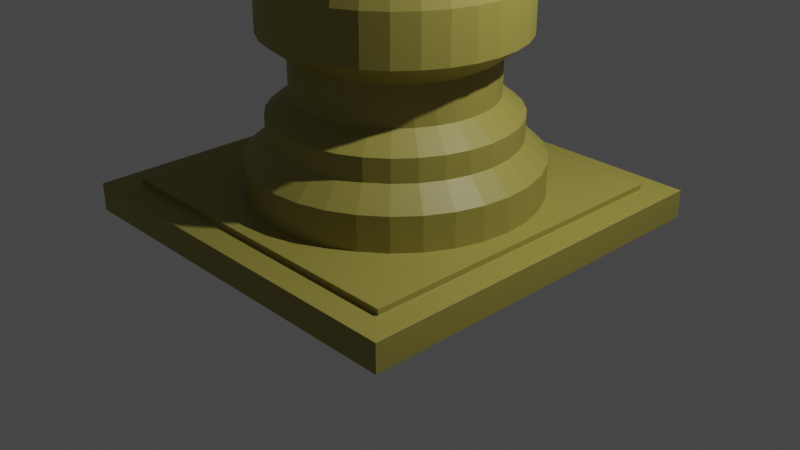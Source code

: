 # Source: Pilar_with_texture_with_Animation_2.blend  (saved by Blender 2.82.7; exported with 4.5.12 LTS)
import bpy
from mathutils import Matrix  # noqa: F401  (used for matrix-valued properties, if any)

bpy.ops.wm.read_factory_settings(use_empty=True)
scene = bpy.context.scene
scene.name = 'Scene'

# ---- collections
col_collection = bpy.data.collections.new('Collection'); scene.collection.children.link(col_collection)

# ---- materials (node trees are filled in below, after node groups)
mat_pillar = bpy.data.materials.new('Pillar')
mat_pillar.use_transparent_shadow = False

# ---- material node trees
mat_pillar.use_nodes = True; mat_pillar.node_tree.nodes.clear()
_N = mat_pillar.node_tree.nodes; _L = mat_pillar.node_tree.links
n0 = _N.new('ShaderNodeOutputMaterial'); n0.name = 'Material Output'; n0.location = (300, 300)
n1 = _N.new('ShaderNodeBsdfPrincipled'); n1.name = 'Principled BSDF'; n1.location = (10, 300)
n1.distribution = 'GGX'
n1.subsurface_method = 'BURLEY'
n1.inputs[0].default_value = (0.3264, 0.2854, 0.05717, 1.0)
n1.inputs[3].default_value = 1.45
n1.inputs[27].default_value = (0.0, 0.0, 0.0, 1.0)
n1.inputs[28].default_value = 1.0
_L.new(n1.outputs[0], n0.inputs[0])
n0.is_active_output = True

# ---- world
world_world = bpy.data.worlds.new('World'); scene.world = world_world
world_world.use_nodes = True; world_world.node_tree.nodes.clear()
_N = world_world.node_tree.nodes; _L = world_world.node_tree.links
n0 = _N.new('ShaderNodeOutputWorld'); n0.name = 'World Output'; n0.location = (300, 300)
n1 = _N.new('ShaderNodeBackground'); n1.name = 'Background'; n1.location = (10, 300)
n1.inputs[0].default_value = (0.05088, 0.05088, 0.05088, 1.0)
_L.new(n1.outputs[0], n0.inputs[0])
n0.is_active_output = True
world_world.color = (0.05088, 0.05088, 0.05088)
world_world.use_sun_shadow = False
world_world.sun_shadow_jitter_overblur = 0.0

# ---- cameras
cam_camera = bpy.data.cameras.new('Camera')
cam_camera.clip_end = 100.0
cam_camera.ortho_scale = 7.314

# ---- lights
light_light = bpy.data.lights.new('Light', 'POINT')
light_light.transmission_factor = 0.0
light_light.energy = 1000.0
light_light.shadow_soft_size = 0.1
light_light.shadow_maximum_resolution = 0.006
light_light.use_absolute_resolution = True

# ---- meshes
me_cylinder = bpy.data.meshes.new('Cylinder')
me_cylinder.from_pydata([(0.0, 1.0, -1.0), (0.0, 1.0, 1.0), (0.1951, 0.9808, -1.0), (0.1951, 0.9808, 1.0), (0.3827, 0.9239, -1.0), (0.3827, 0.9239, 1.0), (0.5556, 0.8315, -1.0), (0.5556, 0.8315, 1.0), (0.7071, 0.7071, -1.0), (0.7071, 0.7071, 1.0), (0.8315, 0.5556, -1.0), (0.8315, 0.5556, 1.0), (0.9239, 0.3827, -1.0), (0.9239, 0.3827, 1.0), (0.9808, 0.1951, -1.0), (0.9808, 0.1951, 1.0), (1.0, 7.55e-08, -1.0), (1.0, 7.55e-08, 1.0), (0.9808, -0.1951, -1.0), (0.9808, -0.1951, 1.0), (0.9239, -0.3827, -1.0), (0.9239, -0.3827, 1.0), (0.8315, -0.5556, -1.0), (0.8315, -0.5556, 1.0), (0.7071, -0.7071, -1.0), (0.7071, -0.7071, 1.0), (0.5556, -0.8315, -1.0), (0.5556, -0.8315, 1.0), (0.3827, -0.9239, -1.0), (0.3827, -0.9239, 1.0), (0.1951, -0.9808, -1.0), (0.1951, -0.9808, 1.0), (-3.258e-07, -1.0, -1.0), (-3.258e-07, -1.0, 1.0), (-0.1951, -0.9808, -1.0), (-0.1951, -0.9808, 1.0), (-0.3827, -0.9239, -1.0), (-0.3827, -0.9239, 1.0), (-0.5556, -0.8315, -1.0), (-0.5556, -0.8315, 1.0), (-0.7071, -0.7071, -1.0), (-0.7071, -0.7071, 1.0), (-0.8315, -0.5556, -1.0), (-0.8315, -0.5556, 1.0), (-0.9239, -0.3827, -1.0), (-0.9239, -0.3827, 1.0), (-0.9808, -0.1951, -1.0), (-0.9808, -0.1951, 1.0), (-1.0, 9.656e-07, -1.0), (-1.0, 9.656e-07, 1.0), (-0.9808, 0.1951, -1.0), (-0.9808, 0.1951, 1.0), (-0.9239, 0.3827, -1.0), (-0.9239, 0.3827, 1.0), (-0.8315, 0.5556, -1.0), (-0.8315, 0.5556, 1.0), (-0.7071, 0.7071, -1.0), (-0.7071, 0.7071, 1.0), (-0.5556, 0.8315, -1.0), (-0.5556, 0.8315, 1.0), (-0.3827, 0.9239, -1.0), (-0.3827, 0.9239, 1.0), (-0.1951, 0.9808, -1.0), (-0.1951, 0.9808, 1.0), (3.681e-08, 0.8456, -2.144), (0.165, 0.8293, -2.144), (0.3236, 0.7812, -2.144), (0.4698, 0.7031, -2.144), (0.5979, 0.5979, -2.144), (0.7031, 0.4698, -2.144), (0.7812, 0.3236, -2.144), (0.8293, 0.165, -2.144), (0.8456, 1.156e-07, -2.144), (0.8293, -0.165, -2.144), (0.7812, -0.3236, -2.144), (0.7031, -0.4698, -2.144), (0.5979, -0.5979, -2.144), (0.4698, -0.7031, -2.144), (0.3236, -0.7812, -2.144), (0.165, -0.8293, -2.144), (-2.387e-07, -0.8456, -2.144), (-0.165, -0.8293, -2.144), (-0.3236, -0.7812, -2.144), (-0.4698, -0.7031, -2.144), (-0.5979, -0.5979, -2.144), (-0.7031, -0.4698, -2.144), (-0.7812, -0.3236, -2.144), (-0.8293, -0.165, -2.144), (-0.8456, 8.683e-07, -2.144), (-0.8293, 0.165, -2.144), (-0.7812, 0.3236, -2.144), (-0.7031, 0.4698, -2.144), (-0.5979, 0.5979, -2.144), (-0.4698, 0.7031, -2.144), (-0.3236, 0.7812, -2.144), (-0.165, 0.8293, -2.144), (3.681e-08, 0.8456, -3.468), (0.165, 0.8293, -3.468), (0.3236, 0.7812, -3.468), (0.4698, 0.7031, -3.468), (0.5979, 0.5979, -3.468), (0.7031, 0.4698, -3.468), (0.7812, 0.3236, -3.468), (0.8293, 0.165, -3.468), (0.8456, 1.156e-07, -3.468), (0.8293, -0.165, -3.468), (0.7812, -0.3236, -3.468), (0.7031, -0.4698, -3.468), (0.5979, -0.5979, -3.468), (0.4698, -0.7031, -3.468), (0.3236, -0.7812, -3.468), (0.165, -0.8293, -3.468), (-2.387e-07, -0.8456, -3.468), (-0.165, -0.8293, -3.468), (-0.3236, -0.7812, -3.468), (-0.4698, -0.7031, -3.468), (-0.5979, -0.5979, -3.468), (-0.7031, -0.4698, -3.468), (-0.7812, -0.3236, -3.468), (-0.8293, -0.165, -3.468), (-0.8456, 8.683e-07, -3.468), (-0.8293, 0.165, -3.468), (-0.7812, 0.3236, -3.468), (-0.7031, 0.4698, -3.468), (-0.5979, 0.5979, -3.468), (-0.4698, 0.7031, -3.468), (-0.3236, 0.7812, -3.468), (-0.165, 0.8293, -3.468), (2.994e-08, 0.6878, -4.491), (0.1342, 0.6746, -4.491), (0.2632, 0.6354, -4.491), (0.3821, 0.5719, -4.491), (0.4863, 0.4863, -4.491), (0.5719, 0.3821, -4.491), (0.6354, 0.2632, -4.491), (0.6746, 0.1342, -4.491), (0.6878, 1.505e-07, -4.491), (0.6746, -0.1342, -4.491), (0.6354, -0.2632, -4.491), (0.5719, -0.3821, -4.491), (0.4863, -0.4863, -4.491), (0.3821, -0.5719, -4.491), (0.2632, -0.6354, -4.491), (0.1342, -0.6746, -4.491), (-1.942e-07, -0.6878, -4.491), (-0.1342, -0.6746, -4.491), (-0.2632, -0.6354, -4.491), (-0.3821, -0.5719, -4.491), (-0.4863, -0.4863, -4.491), (-0.5719, -0.3821, -4.491), (-0.6354, -0.2632, -4.491), (-0.6746, -0.1342, -4.491), (-0.6878, 7.627e-07, -4.491), (-0.6746, 0.1342, -4.491), (-0.6354, 0.2632, -4.491), (-0.5719, 0.3821, -4.491), (-0.4863, 0.4863, -4.491), (-0.3821, 0.5719, -4.491), (-0.2632, 0.6354, -4.491), (-0.1342, 0.6746, -4.491), (2.994e-08, 0.6878, -6.718), (0.1342, 0.6746, -6.718), (0.2632, 0.6354, -6.718), (0.3821, 0.5719, -6.718), (0.4863, 0.4863, -6.718), (0.5719, 0.3821, -6.718), (0.6354, 0.2632, -6.718), (0.6746, 0.1342, -6.718), (0.6878, 1.505e-07, -6.718), (0.6746, -0.1342, -6.718), (0.6354, -0.2632, -6.718), (0.5719, -0.3821, -6.718), (0.4863, -0.4863, -6.718), (0.3821, -0.5719, -6.718), (0.2632, -0.6354, -6.718), (0.1342, -0.6746, -6.718), (-1.942e-07, -0.6878, -6.718), (-0.1342, -0.6746, -6.718), (-0.2632, -0.6354, -6.718), (-0.3821, -0.5719, -6.718), (-0.4863, -0.4863, -6.718), (-0.5719, -0.3821, -6.718), (-0.6354, -0.2632, -6.718), (-0.6746, -0.1342, -6.718), (-0.6878, 7.627e-07, -6.718), (-0.6746, 0.1342, -6.718), (-0.6354, 0.2632, -6.718), (-0.5719, 0.3821, -6.718), (-0.4863, 0.4863, -6.718), (-0.3821, 0.5719, -6.718), (-0.2632, 0.6354, -6.718), (-0.1342, 0.6746, -6.718), (-2.779e-08, 0.8783, -7.922), (0.1713, 0.8614, -7.922), (0.3361, 0.8114, -7.922), (0.4879, 0.7302, -7.922), (0.621, 0.621, -7.922), (0.7302, 0.4879, -7.922), (0.8114, 0.3361, -7.922), (0.8614, 0.1713, -7.922), (0.8783, 1.049e-07, -7.922), (0.8614, -0.1713, -7.922), (0.8114, -0.3361, -7.922), (0.7302, -0.4879, -7.922), (0.621, -0.621, -7.922), (0.4879, -0.7302, -7.922), (0.3361, -0.8114, -7.922), (0.1713, -0.8614, -7.922), (-3.14e-07, -0.8783, -7.922), (-0.1713, -0.8614, -7.922), (-0.3361, -0.8114, -7.922), (-0.4879, -0.7302, -7.922), (-0.621, -0.621, -7.922), (-0.7302, -0.4879, -7.922), (-0.8114, -0.3361, -7.922), (-0.8614, -0.1713, -7.922), (-0.8783, 8.867e-07, -7.922), (-0.8614, 0.1713, -7.922), (-0.8114, 0.3361, -7.922), (-0.7302, 0.4879, -7.922), (-0.621, 0.621, -7.922), (-0.4879, 0.7302, -7.922), (-0.3361, 0.8114, -7.922), (-0.1713, 0.8614, -7.922), (-2.779e-08, 0.8783, -10.69), (0.1713, 0.8614, -10.69), (0.3361, 0.8114, -10.69), (0.4879, 0.7302, -10.69), (0.621, 0.621, -10.69), (0.7302, 0.4879, -10.69), (0.8114, 0.3361, -10.69), (0.8614, 0.1713, -10.69), (0.8783, 1.049e-07, -10.69), (0.8614, -0.1713, -10.69), (0.8114, -0.3361, -10.69), (0.7302, -0.4879, -10.69), (0.621, -0.621, -10.69), (0.4879, -0.7302, -10.69), (0.3361, -0.8114, -10.69), (0.1713, -0.8614, -10.69), (-3.14e-07, -0.8783, -10.69), (-0.1713, -0.8614, -10.69), (-0.3361, -0.8114, -10.69), (-0.4879, -0.7302, -10.69), (-0.621, -0.621, -10.69), (-0.7302, -0.4879, -10.69), (-0.8114, -0.3361, -10.69), (-0.8614, -0.1713, -10.69), (-0.8783, 8.867e-07, -10.69), (-0.8614, 0.1713, -10.69), (-0.8114, 0.3361, -10.69), (-0.7302, 0.4879, -10.69), (-0.621, 0.621, -10.69), (-0.4879, 0.7302, -10.69), (-0.3361, 0.8114, -10.69), (-0.1713, 0.8614, -10.69), (3.337e-08, 0.6765, -16.18), (0.132, 0.6635, -16.18), (0.2589, 0.625, -16.18), (0.3758, 0.5625, -16.18), (0.4783, 0.4783, -16.18), (0.5625, 0.3758, -16.18), (0.625, 0.2589, -16.18), (0.6635, 0.132, -16.18), (0.6765, 1.538e-07, -16.18), (0.6635, -0.132, -16.18), (0.625, -0.2589, -16.18), (0.5625, -0.3758, -16.18), (0.4783, -0.4783, -16.18), (0.3758, -0.5625, -16.18), (0.2589, -0.625, -16.18), (0.132, -0.6635, -16.18), (-1.871e-07, -0.6765, -16.18), (-0.132, -0.6635, -16.18), (-0.2589, -0.625, -16.18), (-0.3758, -0.5625, -16.18), (-0.4783, -0.4783, -16.18), (-0.5625, -0.3758, -16.18), (-0.625, -0.2589, -16.18), (-0.6635, -0.132, -16.18), (-0.6765, 7.56e-07, -16.18), (-0.6635, 0.132, -16.18), (-0.625, 0.2589, -16.18), (-0.5625, 0.3758, -16.18), (-0.4783, 0.4783, -16.18), (-0.3758, 0.5625, -16.18), (-0.2589, 0.625, -16.18), (-0.132, 0.6635, -16.18), (3.337e-08, 0.6765, -16.18), (0.132, 0.6635, -16.18), (0.2589, 0.625, -16.18), (0.3758, 0.5625, -16.18), (0.4783, 0.4783, -16.18), (0.5625, 0.3758, -16.18), (0.625, 0.2589, -16.18), (0.6635, 0.132, -16.18), (0.6765, 1.538e-07, -16.18), (0.6635, -0.132, -16.18), (0.625, -0.2589, -16.18), (0.5625, -0.3758, -16.18), (0.4783, -0.4783, -16.18), (0.3758, -0.5625, -16.18), (0.2589, -0.625, -16.18), (0.132, -0.6635, -16.18), (-1.871e-07, -0.6765, -16.18), (-0.132, -0.6635, -16.18), (-0.2589, -0.625, -16.18), (-0.3758, -0.5625, -16.18), (-0.4783, -0.4783, -16.18), (-0.5625, -0.3758, -16.18), (-0.625, -0.2589, -16.18), (-0.6635, -0.132, -16.18), (-0.6765, 7.56e-07, -16.18), (-0.6635, 0.132, -16.18), (-0.625, 0.2589, -16.18), (-0.5625, 0.3758, -16.18), (-0.4783, 0.4783, -16.18), (-0.3758, 0.5625, -16.18), (-0.2589, 0.625, -16.18), (-0.132, 0.6635, -16.18), (-1.431, -1.375, 2.971), (-1.431, 1.375, 2.971), (1.318, -1.375, 2.971), (1.318, 1.375, 2.971), (-1.241, -1.185, 1.316), (-1.259, -1.202, 1.327), (-1.247, -1.19, 1.324), (-1.259, 1.202, 1.327), (-1.241, 1.185, 1.316), (-1.247, 1.19, 1.324), (1.145, -1.202, 1.327), (1.128, -1.185, 1.316), (1.133, -1.19, 1.324), (1.145, 1.202, 1.327), (1.128, 1.185, 1.316), (1.133, 1.19, 1.324), (-1.431, 1.375, 1.337), (-1.414, 1.357, 1.327), (-1.426, 1.37, 1.33), (-1.414, -1.357, 1.327), (-1.431, -1.375, 1.337), (-1.426, -1.37, 1.33), (1.318, 1.375, 1.337), (1.301, 1.357, 1.327), (1.313, 1.37, 1.33), (1.318, -1.375, 1.337), (1.301, -1.357, 1.327), (1.313, -1.37, 1.33), (-1.241, 1.185, 0.9932), (-1.224, 1.167, 0.9828), (-1.236, 1.18, 0.9858), (-1.224, -1.167, 0.9828), (-1.241, -1.185, 0.9932), (-1.236, -1.18, 0.9858), (1.128, 1.185, 0.9932), (1.111, 1.167, 0.9828), (1.123, 1.18, 0.9858), (1.128, -1.185, 0.9932), (1.111, -1.167, 0.9828), (1.123, -1.18, 0.9858)], [], [(0, 1, 3, 2), (2, 3, 5, 4), (4, 5, 7, 6), (6, 7, 9, 8), (8, 9, 11, 10), (10, 11, 13, 12), (12, 13, 15, 14), (14, 15, 17, 16), (16, 17, 19, 18), (18, 19, 21, 20), (20, 21, 23, 22), (22, 23, 25, 24), (24, 25, 27, 26), (26, 27, 29, 28), (28, 29, 31, 30), (30, 31, 33, 32), (32, 33, 35, 34), (34, 35, 37, 36), (36, 37, 39, 38), (38, 39, 41, 40), (40, 41, 43, 42), (42, 43, 45, 44), (44, 45, 47, 46), (46, 47, 49, 48), (48, 49, 51, 50), (50, 51, 53, 52), (52, 53, 55, 54), (54, 55, 57, 56), (56, 57, 59, 58), (58, 59, 61, 60), (3, 1, 63, 61, 59, 57, 55, 53, 51, 49, 47, 45, 43, 41, 39, 37, 35, 33, 31, 29, 27, 25, 23, 21, 19, 17, 15, 13, 11, 9, 7, 5), (60, 61, 63, 62), (62, 63, 1, 0), (14, 16, 72, 71), (84, 85, 117, 116), (32, 34, 81, 80), (50, 52, 90, 89), (6, 8, 68, 67), (24, 26, 77, 76), (42, 44, 86, 85), (60, 62, 95, 94), (16, 18, 73, 72), (34, 36, 82, 81), (52, 54, 91, 90), (8, 10, 69, 68), (26, 28, 78, 77), (44, 46, 87, 86), (0, 2, 65, 64), (62, 0, 64, 95), (18, 20, 74, 73), (36, 38, 83, 82), (54, 56, 92, 91), (10, 12, 70, 69), (28, 30, 79, 78), (46, 48, 88, 87), (2, 4, 66, 65), (20, 22, 75, 74), (38, 40, 84, 83), (56, 58, 93, 92), (12, 14, 71, 70), (30, 32, 80, 79), (48, 50, 89, 88), (4, 6, 67, 66), (22, 24, 76, 75), (40, 42, 85, 84), (58, 60, 94, 93), (119, 120, 152, 151), (71, 72, 104, 103), (85, 86, 118, 117), (72, 73, 105, 104), (86, 87, 119, 118), (73, 74, 106, 105), (87, 88, 120, 119), (74, 75, 107, 106), (88, 89, 121, 120), (75, 76, 108, 107), (89, 90, 122, 121), (76, 77, 109, 108), (90, 91, 123, 122), (77, 78, 110, 109), (64, 65, 97, 96), (91, 92, 124, 123), (78, 79, 111, 110), (65, 66, 98, 97), (92, 93, 125, 124), (79, 80, 112, 111), (66, 67, 99, 98), (93, 94, 126, 125), (80, 81, 113, 112), (67, 68, 100, 99), (94, 95, 127, 126), (81, 82, 114, 113), (68, 69, 101, 100), (95, 64, 96, 127), (82, 83, 115, 114), (69, 70, 102, 101), (83, 84, 116, 115), (70, 71, 103, 102), (154, 155, 187, 186), (106, 107, 139, 138), (120, 121, 153, 152), (107, 108, 140, 139), (121, 122, 154, 153), (108, 109, 141, 140), (122, 123, 155, 154), (109, 110, 142, 141), (96, 97, 129, 128), (123, 124, 156, 155), (110, 111, 143, 142), (97, 98, 130, 129), (124, 125, 157, 156), (111, 112, 144, 143), (98, 99, 131, 130), (125, 126, 158, 157), (112, 113, 145, 144), (99, 100, 132, 131), (126, 127, 159, 158), (113, 114, 146, 145), (100, 101, 133, 132), (127, 96, 128, 159), (114, 115, 147, 146), (101, 102, 134, 133), (115, 116, 148, 147), (102, 103, 135, 134), (116, 117, 149, 148), (103, 104, 136, 135), (117, 118, 150, 149), (104, 105, 137, 136), (118, 119, 151, 150), (105, 106, 138, 137), (162, 163, 195, 194), (141, 142, 174, 173), (128, 129, 161, 160), (155, 156, 188, 187), (142, 143, 175, 174), (129, 130, 162, 161), (156, 157, 189, 188), (143, 144, 176, 175), (130, 131, 163, 162), (157, 158, 190, 189), (144, 145, 177, 176), (131, 132, 164, 163), (158, 159, 191, 190), (145, 146, 178, 177), (132, 133, 165, 164), (159, 128, 160, 191), (146, 147, 179, 178), (133, 134, 166, 165), (147, 148, 180, 179), (134, 135, 167, 166), (148, 149, 181, 180), (135, 136, 168, 167), (149, 150, 182, 181), (136, 137, 169, 168), (150, 151, 183, 182), (137, 138, 170, 169), (151, 152, 184, 183), (138, 139, 171, 170), (152, 153, 185, 184), (139, 140, 172, 171), (153, 154, 186, 185), (140, 141, 173, 172), (197, 198, 230, 229), (189, 190, 222, 221), (176, 177, 209, 208), (163, 164, 196, 195), (190, 191, 223, 222), (177, 178, 210, 209), (164, 165, 197, 196), (191, 160, 192, 223), (178, 179, 211, 210), (165, 166, 198, 197), (179, 180, 212, 211), (166, 167, 199, 198), (180, 181, 213, 212), (167, 168, 200, 199), (181, 182, 214, 213), (168, 169, 201, 200), (182, 183, 215, 214), (169, 170, 202, 201), (183, 184, 216, 215), (170, 171, 203, 202), (184, 185, 217, 216), (171, 172, 204, 203), (185, 186, 218, 217), (172, 173, 205, 204), (186, 187, 219, 218), (173, 174, 206, 205), (160, 161, 193, 192), (187, 188, 220, 219), (174, 175, 207, 206), (161, 162, 194, 193), (188, 189, 221, 220), (175, 176, 208, 207), (232, 233, 265, 264), (211, 212, 244, 243), (198, 199, 231, 230), (212, 213, 245, 244), (199, 200, 232, 231), (213, 214, 246, 245), (200, 201, 233, 232), (214, 215, 247, 246), (201, 202, 234, 233), (215, 216, 248, 247), (202, 203, 235, 234), (216, 217, 249, 248), (203, 204, 236, 235), (217, 218, 250, 249), (204, 205, 237, 236), (218, 219, 251, 250), (205, 206, 238, 237), (192, 193, 225, 224), (219, 220, 252, 251), (206, 207, 239, 238), (193, 194, 226, 225), (220, 221, 253, 252), (207, 208, 240, 239), (194, 195, 227, 226), (221, 222, 254, 253), (208, 209, 241, 240), (195, 196, 228, 227), (222, 223, 255, 254), (209, 210, 242, 241), (196, 197, 229, 228), (223, 192, 224, 255), (210, 211, 243, 242), (267, 268, 300, 299), (246, 247, 279, 278), (233, 234, 266, 265), (247, 248, 280, 279), (234, 235, 267, 266), (248, 249, 281, 280), (235, 236, 268, 267), (249, 250, 282, 281), (236, 237, 269, 268), (250, 251, 283, 282), (237, 238, 270, 269), (224, 225, 257, 256), (251, 252, 284, 283), (238, 239, 271, 270), (225, 226, 258, 257), (252, 253, 285, 284), (239, 240, 272, 271), (226, 227, 259, 258), (253, 254, 286, 285), (240, 241, 273, 272), (227, 228, 260, 259), (254, 255, 287, 286), (241, 242, 274, 273), (228, 229, 261, 260), (255, 224, 256, 287), (242, 243, 275, 274), (229, 230, 262, 261), (243, 244, 276, 275), (230, 231, 263, 262), (244, 245, 277, 276), (231, 232, 264, 263), (245, 246, 278, 277), (288, 289, 290, 291, 292, 293, 294, 295, 296, 297, 298, 299, 300, 301, 302, 303, 304, 305, 306, 307, 308, 309, 310, 311, 312, 313, 314, 315, 316, 317, 318, 319), (281, 282, 314, 313), (268, 269, 301, 300), (282, 283, 315, 314), (269, 270, 302, 301), (256, 257, 289, 288), (283, 284, 316, 315), (270, 271, 303, 302), (257, 258, 290, 289), (284, 285, 317, 316), (271, 272, 304, 303), (258, 259, 291, 290), (285, 286, 318, 317), (272, 273, 305, 304), (259, 260, 292, 291), (286, 287, 319, 318), (273, 274, 306, 305), (260, 261, 293, 292), (287, 256, 288, 319), (274, 275, 307, 306), (261, 262, 294, 293), (275, 276, 308, 307), (262, 263, 295, 294), (276, 277, 309, 308), (263, 264, 296, 295), (277, 278, 310, 309), (264, 265, 297, 296), (278, 279, 311, 310), (265, 266, 298, 297), (279, 280, 312, 311), (266, 267, 299, 298), (280, 281, 313, 312), (336, 321, 323, 342), (345, 322, 320, 340), (349, 355, 358, 351), (342, 323, 322, 345), (340, 320, 321, 336), (323, 321, 320, 322), (331, 324, 352, 357), (330, 333, 343, 346), (334, 331, 357, 354), (327, 325, 339, 337), (325, 330, 346, 339), (328, 334, 354, 348), (333, 327, 337, 343), (337, 339, 341, 338), (338, 341, 340, 336), (343, 337, 338, 344), (344, 338, 336, 342), (346, 343, 344, 347), (347, 344, 342, 345), (339, 346, 347, 341), (341, 347, 345, 340), (328, 324, 326, 329), (329, 326, 325, 327), (334, 328, 329, 335), (335, 329, 327, 333), (331, 334, 335, 332), (332, 335, 333, 330), (324, 331, 332, 326), (326, 332, 330, 325), (349, 351, 353, 350), (350, 353, 352, 348), (355, 349, 350, 356), (356, 350, 348, 354), (358, 355, 356, 359), (359, 356, 354, 357), (351, 358, 359, 353), (353, 359, 357, 352), (324, 328, 348, 352)])
_uv = me_cylinder.uv_layers.new(name='UVMap')
_uv.uv.foreach_set('vector', [1.0, 0.5, 1.0, 1.0, 0.9688, 1.0, 0.9688, 0.5, 0.9688, 0.5, 0.9688, 1.0, 0.9375, 1.0, 0.9375, 0.5, 0.9375, 0.5, 0.9375, 1.0, 0.9062, 1.0, 0.9062, 0.5, 0.9062, 0.5, 0.9062, 1.0, 0.875, 1.0, 0.875, 0.5, 0.875, 0.5, 0.875, 1.0, 0.8438, 1.0, 0.8438, 0.5, 0.8438, 0.5, 0.8438, 1.0, 0.8125, 1.0, 0.8125, 0.5, 0.8125, 0.5, 0.8125, 1.0, 0.7812, 1.0, 0.7812, 0.5, 0.7812, 0.5, 0.7812, 1.0, 0.75, 1.0, 0.75, 0.5, 0.75, 0.5, 0.75, 1.0, 0.7188, 1.0, 0.7188, 0.5, 0.7188, 0.5, 0.7188, 1.0, 0.6875, 1.0, 0.6875, 0.5, 0.6875, 0.5, 0.6875, 1.0, 0.6562, 1.0, 0.6562, 0.5, 0.6562, 0.5, 0.6562, 1.0, 0.625, 1.0, 0.625, 0.5, 0.625, 0.5, 0.625, 1.0, 0.5938, 1.0, 0.5938, 0.5, 0.5938, 0.5, 0.5938, 1.0, 0.5625, 1.0, 0.5625, 0.5, 0.5625, 0.5, 0.5625, 1.0, 0.5312, 1.0, 0.5312, 0.5, 0.5312, 0.5, 0.5312, 1.0, 0.5, 1.0, 0.5, 0.5, 0.5, 0.5, 0.5, 1.0, 0.4688, 1.0, 0.4688, 0.5, 0.4688, 0.5, 0.4688, 1.0, 0.4375, 1.0, 0.4375, 0.5, 0.4375, 0.5, 0.4375, 1.0, 0.4062, 1.0, 0.4062, 0.5, 0.4062, 0.5, 0.4062, 1.0, 0.375, 1.0, 0.375, 0.5, 0.375, 0.5, 0.375, 1.0, 0.3438, 1.0, 0.3438, 0.5, 0.3438, 0.5, 0.3438, 1.0, 0.3125, 1.0, 0.3125, 0.5, 0.3125, 0.5, 0.3125, 1.0, 0.2812, 1.0, 0.2812, 0.5, 0.2812, 0.5, 0.2812, 1.0, 0.25, 1.0, 0.25, 0.5, 0.25, 0.5, 0.25, 1.0, 0.2188, 1.0, 0.2188, 0.5, 0.2188, 0.5, 0.2188, 1.0, 0.1875, 1.0, 0.1875, 0.5, 0.1875, 0.5, 0.1875, 1.0, 0.1562, 1.0, 0.1562, 0.5, 0.1562, 0.5, 0.1562, 1.0, 0.125, 1.0, 0.125, 0.5, 0.125, 0.5, 0.125, 1.0, 0.09375, 1.0, 0.09375, 0.5, 0.09375, 0.5, 0.09375, 1.0, 0.0625, 1.0, 0.0625, 0.5, 0.2968, 0.4854, 0.25, 0.49, 0.2032, 0.4854, 0.1582, 0.4717, 0.1167, 0.4496, 0.08029, 0.4197, 0.05045, 0.3833, 0.02827, 0.3418, 0.01461, 0.2968, 0.01, 0.25, 0.01461, 0.2032, 0.02827, 0.1582, 0.05045, 0.1167, 0.08029, 0.08029, 0.1167, 0.05045, 0.1582, 0.02827, 0.2032, 0.01461, 0.25, 0.01, 0.2968, 0.01461, 0.3418, 0.02827, 0.3833, 0.05045, 0.4197, 0.08029, 0.4496, 0.1167, 0.4717, 0.1582, 0.4854, 0.2032, 0.49, 0.25, 0.4854, 0.2968, 0.4717, 0.3418, 0.4496, 0.3833, 0.4197, 0.4197, 0.3833, 0.4496, 0.3418, 0.4717, 0.0625, 0.5, 0.0625, 1.0, 0.03125, 1.0, 0.03125, 0.5, 0.03125, 0.5, 0.03125, 1.0, 0.0, 1.0, 0.0, 0.5, 0.7812, 0.5, 0.75, 0.5, 0.75, 0.5, 0.7812, 0.5, 0.375, 0.5, 0.3438, 0.5, 0.3438, 0.5, 0.375, 0.5, 0.5, 0.5, 0.4688, 0.5, 0.4688, 0.5, 0.5, 0.5, 0.2188, 0.5, 0.1875, 0.5, 0.1875, 0.5, 0.2188, 0.5, 0.9062, 0.5, 0.875, 0.5, 0.875, 0.5, 0.9062, 0.5, 0.625, 0.5, 0.5938, 0.5, 0.5938, 0.5, 0.625, 0.5, 0.3438, 0.5, 0.3125, 0.5, 0.3125, 0.5, 0.3438, 0.5, 0.0625, 0.5, 0.03125, 0.5, 0.03125, 0.5, 0.0625, 0.5, 0.75, 0.5, 0.7188, 0.5, 0.7188, 0.5, 0.75, 0.5, 0.4688, 0.5, 0.4375, 0.5, 0.4375, 0.5, 0.4688, 0.5, 0.1875, 0.5, 0.1562, 0.5, 0.1562, 0.5, 0.1875, 0.5, 0.875, 0.5, 0.8438, 0.5, 0.8438, 0.5, 0.875, 0.5, 0.5938, 0.5, 0.5625, 0.5, 0.5625, 0.5, 0.5938, 0.5, 0.3125, 0.5, 0.2812, 0.5, 0.2812, 0.5, 0.3125, 0.5, 1.0, 0.5, 0.9688, 0.5, 0.9688, 0.5, 1.0, 0.5, 0.03125, 0.5, 0.0, 0.5, 0.0, 0.5, 0.03125, 0.5, 0.7188, 0.5, 0.6875, 0.5, 0.6875, 0.5, 0.7188, 0.5, 0.4375, 0.5, 0.4062, 0.5, 0.4062, 0.5, 0.4375, 0.5, 0.1562, 0.5, 0.125, 0.5, 0.125, 0.5, 0.1562, 0.5, 0.8438, 0.5, 0.8125, 0.5, 0.8125, 0.5, 0.8438, 0.5, 0.5625, 0.5, 0.5312, 0.5, 0.5312, 0.5, 0.5625, 0.5, 0.2812, 0.5, 0.25, 0.5, 0.25, 0.5, 0.2812, 0.5, 0.9688, 0.5, 0.9375, 0.5, 0.9375, 0.5, 0.9688, 0.5, 0.6875, 0.5, 0.6562, 0.5, 0.6562, 0.5, 0.6875, 0.5, 0.4062, 0.5, 0.375, 0.5, 0.375, 0.5, 0.4062, 0.5, 0.125, 0.5, 0.09375, 0.5, 0.09375, 0.5, 0.125, 0.5, 0.8125, 0.5, 0.7812, 0.5, 0.7812, 0.5, 0.8125, 0.5, 0.5312, 0.5, 0.5, 0.5, 0.5, 0.5, 0.5312, 0.5, 0.25, 0.5, 0.2188, 0.5, 0.2188, 0.5, 0.25, 0.5, 0.9375, 0.5, 0.9062, 0.5, 0.9062, 0.5, 0.9375, 0.5, 0.6562, 0.5, 0.625, 0.5, 0.625, 0.5, 0.6562, 0.5, 0.375, 0.5, 0.3438, 0.5, 0.3438, 0.5, 0.375, 0.5, 0.09375, 0.5, 0.0625, 0.5, 0.0625, 0.5, 0.09375, 0.5, 0.2812, 0.5, 0.25, 0.5, 0.25, 0.5, 0.2812, 0.5, 0.7812, 0.5, 0.75, 0.5, 0.75, 0.5, 0.7812, 0.5, 0.3438, 0.5, 0.3125, 0.5, 0.3125, 0.5, 0.3438, 0.5, 0.75, 0.5, 0.7188, 0.5, 0.7188, 0.5, 0.75, 0.5, 0.3125, 0.5, 0.2812, 0.5, 0.2812, 0.5, 0.3125, 0.5, 0.7188, 0.5, 0.6875, 0.5, 0.6875, 0.5, 0.7188, 0.5, 0.2812, 0.5, 0.25, 0.5, 0.25, 0.5, 0.2812, 0.5, 0.6875, 0.5, 0.6562, 0.5, 0.6562, 0.5, 0.6875, 0.5, 0.25, 0.5, 0.2188, 0.5, 0.2188, 0.5, 0.25, 0.5, 0.6562, 0.5, 0.625, 0.5, 0.625, 0.5, 0.6562, 0.5, 0.2188, 0.5, 0.1875, 0.5, 0.1875, 0.5, 0.2188, 0.5, 0.625, 0.5, 0.5938, 0.5, 0.5938, 0.5, 0.625, 0.5, 0.1875, 0.5, 0.1562, 0.5, 0.1562, 0.5, 0.1875, 0.5, 0.5938, 0.5, 0.5625, 0.5, 0.5625, 0.5, 0.5938, 0.5, 1.0, 0.5, 0.9688, 0.5, 0.9688, 0.5, 1.0, 0.5, 0.1562, 0.5, 0.125, 0.5, 0.125, 0.5, 0.1562, 0.5, 0.5625, 0.5, 0.5312, 0.5, 0.5312, 0.5, 0.5625, 0.5, 0.9688, 0.5, 0.9375, 0.5, 0.9375, 0.5, 0.9688, 0.5, 0.125, 0.5, 0.09375, 0.5, 0.09375, 0.5, 0.125, 0.5, 0.5312, 0.5, 0.5, 0.5, 0.5, 0.5, 0.5312, 0.5, 0.9375, 0.5, 0.9062, 0.5, 0.9062, 0.5, 0.9375, 0.5, 0.09375, 0.5, 0.0625, 0.5, 0.0625, 0.5, 0.09375, 0.5, 0.5, 0.5, 0.4688, 0.5, 0.4688, 0.5, 0.5, 0.5, 0.9062, 0.5, 0.875, 0.5, 0.875, 0.5, 0.9062, 0.5, 0.0625, 0.5, 0.03125, 0.5, 0.03125, 0.5, 0.0625, 0.5, 0.4688, 0.5, 0.4375, 0.5, 0.4375, 0.5, 0.4688, 0.5, 0.875, 0.5, 0.8438, 0.5, 0.8438, 0.5, 0.875, 0.5, 0.03125, 0.5, 0.0, 0.5, 0.0, 0.5, 0.03125, 0.5, 0.4375, 0.5, 0.4062, 0.5, 0.4062, 0.5, 0.4375, 0.5, 0.8438, 0.5, 0.8125, 0.5, 0.8125, 0.5, 0.8438, 0.5, 0.4062, 0.5, 0.375, 0.5, 0.375, 0.5, 0.4062, 0.5, 0.8125, 0.5, 0.7812, 0.5, 0.7812, 0.5, 0.8125, 0.5, 0.1875, 0.5, 0.1562, 0.5, 0.1562, 0.5, 0.1875, 0.5, 0.6875, 0.5, 0.6562, 0.5, 0.6562, 0.5, 0.6875, 0.5, 0.25, 0.5, 0.2188, 0.5, 0.2188, 0.5, 0.25, 0.5, 0.6562, 0.5, 0.625, 0.5, 0.625, 0.5, 0.6562, 0.5, 0.2188, 0.5, 0.1875, 0.5, 0.1875, 0.5, 0.2188, 0.5, 0.625, 0.5, 0.5938, 0.5, 0.5938, 0.5, 0.625, 0.5, 0.1875, 0.5, 0.1562, 0.5, 0.1562, 0.5, 0.1875, 0.5, 0.5938, 0.5, 0.5625, 0.5, 0.5625, 0.5, 0.5938, 0.5, 1.0, 0.5, 0.9688, 0.5, 0.9688, 0.5, 1.0, 0.5, 0.1562, 0.5, 0.125, 0.5, 0.125, 0.5, 0.1562, 0.5, 0.5625, 0.5, 0.5312, 0.5, 0.5312, 0.5, 0.5625, 0.5, 0.9688, 0.5, 0.9375, 0.5, 0.9375, 0.5, 0.9688, 0.5, 0.125, 0.5, 0.09375, 0.5, 0.09375, 0.5, 0.125, 0.5, 0.5312, 0.5, 0.5, 0.5, 0.5, 0.5, 0.5312, 0.5, 0.9375, 0.5, 0.9062, 0.5, 0.9062, 0.5, 0.9375, 0.5, 0.09375, 0.5, 0.0625, 0.5, 0.0625, 0.5, 0.09375, 0.5, 0.5, 0.5, 0.4688, 0.5, 0.4688, 0.5, 0.5, 0.5, 0.9062, 0.5, 0.875, 0.5, 0.875, 0.5, 0.9062, 0.5, 0.0625, 0.5, 0.03125, 0.5, 0.03125, 0.5, 0.0625, 0.5, 0.4688, 0.5, 0.4375, 0.5, 0.4375, 0.5, 0.4688, 0.5, 0.875, 0.5, 0.8438, 0.5, 0.8438, 0.5, 0.875, 0.5, 0.03125, 0.5, 0.0, 0.5, 0.0, 0.5, 0.03125, 0.5, 0.4375, 0.5, 0.4062, 0.5, 0.4062, 0.5, 0.4375, 0.5, 0.8438, 0.5, 0.8125, 0.5, 0.8125, 0.5, 0.8438, 0.5, 0.4062, 0.5, 0.375, 0.5, 0.375, 0.5, 0.4062, 0.5, 0.8125, 0.5, 0.7812, 0.5, 0.7812, 0.5, 0.8125, 0.5, 0.375, 0.5, 0.3438, 0.5, 0.3438, 0.5, 0.375, 0.5, 0.7812, 0.5, 0.75, 0.5, 0.75, 0.5, 0.7812, 0.5, 0.3438, 0.5, 0.3125, 0.5, 0.3125, 0.5, 0.3438, 0.5, 0.75, 0.5, 0.7188, 0.5, 0.7188, 0.5, 0.75, 0.5, 0.3125, 0.5, 0.2812, 0.5, 0.2812, 0.5, 0.3125, 0.5, 0.7188, 0.5, 0.6875, 0.5, 0.6875, 0.5, 0.7188, 0.5, 0.9375, 0.5, 0.9062, 0.5, 0.9062, 0.5, 0.9375, 0.5, 0.5938, 0.5, 0.5625, 0.5, 0.5625, 0.5, 0.5938, 0.5, 1.0, 0.5, 0.9688, 0.5, 0.9688, 0.5, 1.0, 0.5, 0.1562, 0.5, 0.125, 0.5, 0.125, 0.5, 0.1562, 0.5, 0.5625, 0.5, 0.5312, 0.5, 0.5312, 0.5, 0.5625, 0.5, 0.9688, 0.5, 0.9375, 0.5, 0.9375, 0.5, 0.9688, 0.5, 0.125, 0.5, 0.09375, 0.5, 0.09375, 0.5, 0.125, 0.5, 0.5312, 0.5, 0.5, 0.5, 0.5, 0.5, 0.5312, 0.5, 0.9375, 0.5, 0.9062, 0.5, 0.9062, 0.5, 0.9375, 0.5, 0.09375, 0.5, 0.0625, 0.5, 0.0625, 0.5, 0.09375, 0.5, 0.5, 0.5, 0.4688, 0.5, 0.4688, 0.5, 0.5, 0.5, 0.9062, 0.5, 0.875, 0.5, 0.875, 0.5, 0.9062, 0.5, 0.0625, 0.5, 0.03125, 0.5, 0.03125, 0.5, 0.0625, 0.5, 0.4688, 0.5, 0.4375, 0.5, 0.4375, 0.5, 0.4688, 0.5, 0.875, 0.5, 0.8438, 0.5, 0.8438, 0.5, 0.875, 0.5, 0.03125, 0.5, 0.0, 0.5, 0.0, 0.5, 0.03125, 0.5, 0.4375, 0.5, 0.4062, 0.5, 0.4062, 0.5, 0.4375, 0.5, 0.8438, 0.5, 0.8125, 0.5, 0.8125, 0.5, 0.8438, 0.5, 0.4062, 0.5, 0.375, 0.5, 0.375, 0.5, 0.4062, 0.5, 0.8125, 0.5, 0.7812, 0.5, 0.7812, 0.5, 0.8125, 0.5, 0.375, 0.5, 0.3438, 0.5, 0.3438, 0.5, 0.375, 0.5, 0.7812, 0.5, 0.75, 0.5, 0.75, 0.5, 0.7812, 0.5, 0.3438, 0.5, 0.3125, 0.5, 0.3125, 0.5, 0.3438, 0.5, 0.75, 0.5, 0.7188, 0.5, 0.7188, 0.5, 0.75, 0.5, 0.3125, 0.5, 0.2812, 0.5, 0.2812, 0.5, 0.3125, 0.5, 0.7188, 0.5, 0.6875, 0.5, 0.6875, 0.5, 0.7188, 0.5, 0.2812, 0.5, 0.25, 0.5, 0.25, 0.5, 0.2812, 0.5, 0.6875, 0.5, 0.6562, 0.5, 0.6562, 0.5, 0.6875, 0.5, 0.25, 0.5, 0.2188, 0.5, 0.2188, 0.5, 0.25, 0.5, 0.6562, 0.5, 0.625, 0.5, 0.625, 0.5, 0.6562, 0.5, 0.2188, 0.5, 0.1875, 0.5, 0.1875, 0.5, 0.2188, 0.5, 0.625, 0.5, 0.5938, 0.5, 0.5938, 0.5, 0.625, 0.5, 0.8438, 0.5, 0.8125, 0.5, 0.8125, 0.5, 0.8438, 0.5, 0.09375, 0.5, 0.0625, 0.5, 0.0625, 0.5, 0.09375, 0.5, 0.5, 0.5, 0.4688, 0.5, 0.4688, 0.5, 0.5, 0.5, 0.9062, 0.5, 0.875, 0.5, 0.875, 0.5, 0.9062, 0.5, 0.0625, 0.5, 0.03125, 0.5, 0.03125, 0.5, 0.0625, 0.5, 0.4688, 0.5, 0.4375, 0.5, 0.4375, 0.5, 0.4688, 0.5, 0.875, 0.5, 0.8438, 0.5, 0.8438, 0.5, 0.875, 0.5, 0.03125, 0.5, 0.0, 0.5, 0.0, 0.5, 0.03125, 0.5, 0.4375, 0.5, 0.4062, 0.5, 0.4062, 0.5, 0.4375, 0.5, 0.8438, 0.5, 0.8125, 0.5, 0.8125, 0.5, 0.8438, 0.5, 0.4062, 0.5, 0.375, 0.5, 0.375, 0.5, 0.4062, 0.5, 0.8125, 0.5, 0.7812, 0.5, 0.7812, 0.5, 0.8125, 0.5, 0.375, 0.5, 0.3438, 0.5, 0.3438, 0.5, 0.375, 0.5, 0.7812, 0.5, 0.75, 0.5, 0.75, 0.5, 0.7812, 0.5, 0.3438, 0.5, 0.3125, 0.5, 0.3125, 0.5, 0.3438, 0.5, 0.75, 0.5, 0.7188, 0.5, 0.7188, 0.5, 0.75, 0.5, 0.3125, 0.5, 0.2812, 0.5, 0.2812, 0.5, 0.3125, 0.5, 0.7188, 0.5, 0.6875, 0.5, 0.6875, 0.5, 0.7188, 0.5, 0.2812, 0.5, 0.25, 0.5, 0.25, 0.5, 0.2812, 0.5, 0.6875, 0.5, 0.6562, 0.5, 0.6562, 0.5, 0.6875, 0.5, 0.25, 0.5, 0.2188, 0.5, 0.2188, 0.5, 0.25, 0.5, 0.6562, 0.5, 0.625, 0.5, 0.625, 0.5, 0.6562, 0.5, 0.2188, 0.5, 0.1875, 0.5, 0.1875, 0.5, 0.2188, 0.5, 0.625, 0.5, 0.5938, 0.5, 0.5938, 0.5, 0.625, 0.5, 0.1875, 0.5, 0.1562, 0.5, 0.1562, 0.5, 0.1875, 0.5, 0.5938, 0.5, 0.5625, 0.5, 0.5625, 0.5, 0.5938, 0.5, 1.0, 0.5, 0.9688, 0.5, 0.9688, 0.5, 1.0, 0.5, 0.1562, 0.5, 0.125, 0.5, 0.125, 0.5, 0.1562, 0.5, 0.5625, 0.5, 0.5312, 0.5, 0.5312, 0.5, 0.5625, 0.5, 0.9688, 0.5, 0.9375, 0.5, 0.9375, 0.5, 0.9688, 0.5, 0.125, 0.5, 0.09375, 0.5, 0.09375, 0.5, 0.125, 0.5, 0.5312, 0.5, 0.5, 0.5, 0.5, 0.5, 0.5312, 0.5, 0.75, 0.5, 0.7188, 0.5, 0.7188, 0.5, 0.75, 0.5, 0.4062, 0.5, 0.375, 0.5, 0.375, 0.5, 0.4062, 0.5, 0.8125, 0.5, 0.7812, 0.5, 0.7812, 0.5, 0.8125, 0.5, 0.375, 0.5, 0.3438, 0.5, 0.3438, 0.5, 0.375, 0.5, 0.7812, 0.5, 0.75, 0.5, 0.75, 0.5, 0.7812, 0.5, 0.3438, 0.5, 0.3125, 0.5, 0.3125, 0.5, 0.3438, 0.5, 0.75, 0.5, 0.7188, 0.5, 0.7188, 0.5, 0.75, 0.5, 0.3125, 0.5, 0.2812, 0.5, 0.2812, 0.5, 0.3125, 0.5, 0.7188, 0.5, 0.6875, 0.5, 0.6875, 0.5, 0.7188, 0.5, 0.2812, 0.5, 0.25, 0.5, 0.25, 0.5, 0.2812, 0.5, 0.6875, 0.5, 0.6562, 0.5, 0.6562, 0.5, 0.6875, 0.5, 0.25, 0.5, 0.2188, 0.5, 0.2188, 0.5, 0.25, 0.5, 0.6562, 0.5, 0.625, 0.5, 0.625, 0.5, 0.6562, 0.5, 0.2188, 0.5, 0.1875, 0.5, 0.1875, 0.5, 0.2188, 0.5, 0.625, 0.5, 0.5938, 0.5, 0.5938, 0.5, 0.625, 0.5, 0.1875, 0.5, 0.1562, 0.5, 0.1562, 0.5, 0.1875, 0.5, 0.5938, 0.5, 0.5625, 0.5, 0.5625, 0.5, 0.5938, 0.5, 1.0, 0.5, 0.9688, 0.5, 0.9688, 0.5, 1.0, 0.5, 0.1562, 0.5, 0.125, 0.5, 0.125, 0.5, 0.1562, 0.5, 0.5625, 0.5, 0.5312, 0.5, 0.5312, 0.5, 0.5625, 0.5, 0.9688, 0.5, 0.9375, 0.5, 0.9375, 0.5, 0.9688, 0.5, 0.125, 0.5, 0.09375, 0.5, 0.09375, 0.5, 0.125, 0.5, 0.5312, 0.5, 0.5, 0.5, 0.5, 0.5, 0.5312, 0.5, 0.9375, 0.5, 0.9062, 0.5, 0.9062, 0.5, 0.9375, 0.5, 0.09375, 0.5, 0.0625, 0.5, 0.0625, 0.5, 0.09375, 0.5, 0.5, 0.5, 0.4688, 0.5, 0.4688, 0.5, 0.5, 0.5, 0.9062, 0.5, 0.875, 0.5, 0.875, 0.5, 0.9062, 0.5, 0.0625, 0.5, 0.03125, 0.5, 0.03125, 0.5, 0.0625, 0.5, 0.4688, 0.5, 0.4375, 0.5, 0.4375, 0.5, 0.4688, 0.5, 0.875, 0.5, 0.8438, 0.5, 0.8438, 0.5, 0.875, 0.5, 0.03125, 0.5, 0.0, 0.5, 0.0, 0.5, 0.03125, 0.5, 0.4375, 0.5, 0.4062, 0.5, 0.4062, 0.5, 0.4375, 0.5, 0.6562, 0.5, 0.625, 0.5, 0.625, 0.5, 0.6562, 0.5, 0.3125, 0.5, 0.2812, 0.5, 0.2812, 0.5, 0.3125, 0.5, 0.7188, 0.5, 0.6875, 0.5, 0.6875, 0.5, 0.7188, 0.5, 0.2812, 0.5, 0.25, 0.5, 0.25, 0.5, 0.2812, 0.5, 0.6875, 0.5, 0.6562, 0.5, 0.6562, 0.5, 0.6875, 0.5, 0.25, 0.5, 0.2188, 0.5, 0.2188, 0.5, 0.25, 0.5, 0.6562, 0.5, 0.625, 0.5, 0.625, 0.5, 0.6562, 0.5, 0.2188, 0.5, 0.1875, 0.5, 0.1875, 0.5, 0.2188, 0.5, 0.625, 0.5, 0.5938, 0.5, 0.5938, 0.5, 0.625, 0.5, 0.1875, 0.5, 0.1562, 0.5, 0.1562, 0.5, 0.1875, 0.5, 0.5938, 0.5, 0.5625, 0.5, 0.5625, 0.5, 0.5938, 0.5, 1.0, 0.5, 0.9688, 0.5, 0.9688, 0.5, 1.0, 0.5, 0.1562, 0.5, 0.125, 0.5, 0.125, 0.5, 0.1562, 0.5, 0.5625, 0.5, 0.5312, 0.5, 0.5312, 0.5, 0.5625, 0.5, 0.9688, 0.5, 0.9375, 0.5, 0.9375, 0.5, 0.9688, 0.5, 0.125, 0.5, 0.09375, 0.5, 0.09375, 0.5, 0.125, 0.5, 0.5312, 0.5, 0.5, 0.5, 0.5, 0.5, 0.5312, 0.5, 0.9375, 0.5, 0.9062, 0.5, 0.9062, 0.5, 0.9375, 0.5, 0.09375, 0.5, 0.0625, 0.5, 0.0625, 0.5, 0.09375, 0.5, 0.5, 0.5, 0.4688, 0.5, 0.4688, 0.5, 0.5, 0.5, 0.9062, 0.5, 0.875, 0.5, 0.875, 0.5, 0.9062, 0.5, 0.0625, 0.5, 0.03125, 0.5, 0.03125, 0.5, 0.0625, 0.5, 0.4688, 0.5, 0.4375, 0.5, 0.4375, 0.5, 0.4688, 0.5, 0.875, 0.5, 0.8438, 0.5, 0.8438, 0.5, 0.875, 0.5, 0.03125, 0.5, 0.0, 0.5, 0.0, 0.5, 0.03125, 0.5, 0.4375, 0.5, 0.4062, 0.5, 0.4062, 0.5, 0.4375, 0.5, 0.8438, 0.5, 0.8125, 0.5, 0.8125, 0.5, 0.8438, 0.5, 0.4062, 0.5, 0.375, 0.5, 0.375, 0.5, 0.4062, 0.5, 0.8125, 0.5, 0.7812, 0.5, 0.7812, 0.5, 0.8125, 0.5, 0.375, 0.5, 0.3438, 0.5, 0.3438, 0.5, 0.375, 0.5, 0.7812, 0.5, 0.75, 0.5, 0.75, 0.5, 0.7812, 0.5, 0.3438, 0.5, 0.3125, 0.5, 0.3125, 0.5, 0.3438, 0.5, 0.75, 0.49, 0.7968, 0.4854, 0.8418, 0.4717, 0.8833, 0.4496, 0.9197, 0.4197, 0.9496, 0.3833, 0.9717, 0.3418, 0.9854, 0.2968, 0.99, 0.25, 0.9854, 0.2032, 0.9717, 0.1582, 0.9496, 0.1167, 0.9197, 0.08029, 0.8833, 0.05045, 0.8418, 0.02827, 0.7968, 0.01461, 0.75, 0.01, 0.7032, 0.01461, 0.6582, 0.02827, 0.6167, 0.05045, 0.5803, 0.08029, 0.5504, 0.1167, 0.5283, 0.1582, 0.5146, 0.2032, 0.51, 0.25, 0.5146, 0.2968, 0.5283, 0.3418, 0.5504, 0.3833, 0.5803, 0.4197, 0.6167, 0.4496, 0.6582, 0.4717, 0.7032, 0.4854, 0.2188, 0.5, 0.1875, 0.5, 0.1875, 0.5, 0.2188, 0.5, 0.625, 0.5, 0.5938, 0.5, 0.5938, 0.5, 0.625, 0.5, 0.1875, 0.5, 0.1562, 0.5, 0.1562, 0.5, 0.1875, 0.5, 0.5938, 0.5, 0.5625, 0.5, 0.5625, 0.5, 0.5938, 0.5, 1.0, 0.5, 0.9688, 0.5, 0.9688, 0.5, 1.0, 0.5, 0.1562, 0.5, 0.125, 0.5, 0.125, 0.5, 0.1562, 0.5, 0.5625, 0.5, 0.5312, 0.5, 0.5312, 0.5, 0.5625, 0.5, 0.9688, 0.5, 0.9375, 0.5, 0.9375, 0.5, 0.9688, 0.5, 0.125, 0.5, 0.09375, 0.5, 0.09375, 0.5, 0.125, 0.5, 0.5312, 0.5, 0.5, 0.5, 0.5, 0.5, 0.5312, 0.5, 0.9375, 0.5, 0.9062, 0.5, 0.9062, 0.5, 0.9375, 0.5, 0.09375, 0.5, 0.0625, 0.5, 0.0625, 0.5, 0.09375, 0.5, 0.5, 0.5, 0.4688, 0.5, 0.4688, 0.5, 0.5, 0.5, 0.9062, 0.5, 0.875, 0.5, 0.875, 0.5, 0.9062, 0.5, 0.0625, 0.5, 0.03125, 0.5, 0.03125, 0.5, 0.0625, 0.5, 0.4688, 0.5, 0.4375, 0.5, 0.4375, 0.5, 0.4688, 0.5, 0.875, 0.5, 0.8438, 0.5, 0.8438, 0.5, 0.875, 0.5, 0.03125, 0.5, 0.0, 0.5, 0.0, 0.5, 0.03125, 0.5, 0.4375, 0.5, 0.4062, 0.5, 0.4062, 0.5, 0.4375, 0.5, 0.8438, 0.5, 0.8125, 0.5, 0.8125, 0.5, 0.8438, 0.5, 0.4062, 0.5, 0.375, 0.5, 0.375, 0.5, 0.4062, 0.5, 0.8125, 0.5, 0.7812, 0.5, 0.7812, 0.5, 0.8125, 0.5, 0.375, 0.5, 0.3438, 0.5, 0.3438, 0.5, 0.375, 0.5, 0.7812, 0.5, 0.75, 0.5, 0.75, 0.5, 0.7812, 0.5, 0.3438, 0.5, 0.3125, 0.5, 0.3125, 0.5, 0.3438, 0.5, 0.75, 0.5, 0.7188, 0.5, 0.7188, 0.5, 0.75, 0.5, 0.3125, 0.5, 0.2812, 0.5, 0.2812, 0.5, 0.3125, 0.5, 0.7188, 0.5, 0.6875, 0.5, 0.6875, 0.5, 0.7188, 0.5, 0.2812, 0.5, 0.25, 0.5, 0.25, 0.5, 0.2812, 0.5, 0.6875, 0.5, 0.6562, 0.5, 0.6562, 0.5, 0.6875, 0.5, 0.25, 0.5, 0.2188, 0.5, 0.2188, 0.5, 0.25, 0.5, 0.3766, 0.25, 0.625, 0.25, 0.625, 0.5, 0.3766, 0.5, 0.3766, 0.75, 0.625, 0.75, 0.625, 1.0, 0.3766, 1.0, 0.1438, 0.5188, 0.3562, 0.5188, 0.3562, 0.7312, 0.1438, 0.7312, 0.3766, 0.5, 0.625, 0.5, 0.625, 0.75, 0.3766, 0.75, 0.3766, 0.0, 0.625, 0.0, 0.625, 0.25, 0.3766, 0.25, 0.625, 0.5, 0.875, 0.5, 0.875, 0.75, 0.625, 0.75, 0.3577, 0.7327, 0.1423, 0.7327, 0.1423, 0.7327, 0.3577, 0.7327, 0.3593, 0.7343, 0.3593, 0.5157, 0.3734, 0.5016, 0.3734, 0.7484, 0.3577, 0.5173, 0.3577, 0.7327, 0.3577, 0.7327, 0.3577, 0.5173, 0.1407, 0.5157, 0.1407, 0.7343, 0.1266, 0.7484, 0.1266, 0.5016, 0.1407, 0.7343, 0.3593, 0.7343, 0.3734, 0.7484, 0.1266, 0.7484, 0.1423, 0.5173, 0.3577, 0.5173, 0.3577, 0.5173, 0.1423, 0.5173, 0.3593, 0.5157, 0.1407, 0.5157, 0.1266, 0.5016, 0.3734, 0.5016, 0.1266, 0.5016, 0.1266, 0.7484, 0.125, 0.7495, 0.125, 0.5005, 0.375, 0.2495, 0.375, 0.000462, 0.3766, 0.0, 0.3766, 0.25, 0.3734, 0.5016, 0.1266, 0.5016, 0.1255, 0.5, 0.3745, 0.5, 0.375, 0.4995, 0.375, 0.2505, 0.3766, 0.25, 0.3766, 0.5, 0.3734, 0.7484, 0.3734, 0.5016, 0.375, 0.5005, 0.375, 0.7495, 0.375, 0.7495, 0.375, 0.5005, 0.3766, 0.5, 0.3766, 0.75, 0.1266, 0.7484, 0.3734, 0.7484, 0.3745, 0.75, 0.1255, 0.75, 0.375, 0.9995, 0.375, 0.7505, 0.3766, 0.75, 0.3766, 1.0, 0.1423, 0.5173, 0.1423, 0.7327, 0.1423, 0.7327, 0.1423, 0.5173, 0.1423, 0.5173, 0.1423, 0.7327, 0.1407, 0.7343, 0.1407, 0.5157, 0.3577, 0.5173, 0.1423, 0.5173, 0.1423, 0.5173, 0.3577, 0.5173, 0.3577, 0.5173, 0.1423, 0.5173, 0.1407, 0.5157, 0.3593, 0.5157, 0.3577, 0.7327, 0.3577, 0.5173, 0.3577, 0.5173, 0.3577, 0.7327, 0.3577, 0.7327, 0.3577, 0.5173, 0.3593, 0.5157, 0.3593, 0.7343, 0.1423, 0.7327, 0.3577, 0.7327, 0.3577, 0.7327, 0.1423, 0.7327, 0.1423, 0.7327, 0.3577, 0.7327, 0.3593, 0.7343, 0.1407, 0.7343, 0.1438, 0.5188, 0.1438, 0.7312, 0.1425, 0.7325, 0.1425, 0.5175, 0.1425, 0.5175, 0.1425, 0.7325, 0.1423, 0.7327, 0.1423, 0.5173, 0.3562, 0.5188, 0.1438, 0.5188, 0.1425, 0.5175, 0.3575, 0.5175, 0.3575, 0.5175, 0.1425, 0.5175, 0.1423, 0.5173, 0.3577, 0.5173, 0.3562, 0.7312, 0.3562, 0.5188, 0.3575, 0.5175, 0.3575, 0.7325, 0.3575, 0.7325, 0.3575, 0.5175, 0.3577, 0.5173, 0.3577, 0.7327, 0.1438, 0.7312, 0.3562, 0.7312, 0.3575, 0.7325, 0.1425, 0.7325, 0.1425, 0.7325, 0.3575, 0.7325, 0.3577, 0.7327, 0.1423, 0.7327, 0.1423, 0.7327, 0.1423, 0.5173, 0.1423, 0.5173, 0.1423, 0.7327])
me_cylinder.materials.append(mat_pillar)
me_cylinder.use_remesh_fix_poles = True
me_cylinder.use_remesh_preserve_attributes = False
me_cylinder.use_mirror_vertex_groups = False
me_cylinder.update()
me_cylinder_001 = bpy.data.meshes.new('Cylinder.001')
me_cylinder_001.from_pydata([(1.871e-07, 1.676, 49.93), (1.871e-07, 1.676, 51.93), (0.1951, 1.657, 49.93), (0.1951, 1.657, 51.93), (0.3827, 1.6, 49.93), (0.3827, 1.6, 51.93), (0.5556, 1.508, 49.93), (0.5556, 1.508, 51.93), (0.7071, 1.384, 49.93), (0.7071, 1.384, 51.93), (0.8315, 1.232, 49.93), (0.8315, 1.232, 51.93), (0.9239, 1.059, 49.93), (0.9239, 1.059, 51.93), (0.9808, 0.8716, 49.93), (0.9808, 0.8716, 51.93), (1.0, 0.6765, 49.93), (1.0, 0.6765, 51.93), (0.9808, 0.4814, 49.93), (0.9808, 0.4814, 51.93), (0.9239, 0.2938, 49.93), (0.9239, 0.2938, 51.93), (0.8315, 0.1209, 49.93), (0.8315, 0.1209, 51.93), (0.7071, -0.03064, 49.93), (0.7071, -0.03064, 51.93), (0.5556, -0.155, 49.93), (0.5556, -0.155, 51.93), (0.3827, -0.2474, 49.93), (0.3827, -0.2474, 51.93), (0.1951, -0.3043, 49.93), (0.1951, -0.3043, 51.93), (-1.387e-07, -0.3235, 49.93), (-1.387e-07, -0.3235, 51.93), (-0.1951, -0.3043, 49.93), (-0.1951, -0.3043, 51.93), (-0.3827, -0.2474, 49.93), (-0.3827, -0.2474, 51.93), (-0.5556, -0.155, 49.93), (-0.5556, -0.155, 51.93), (-0.7071, -0.03064, 49.93), (-0.7071, -0.03064, 51.93), (-0.8315, 0.1209, 49.93), (-0.8315, 0.1209, 51.93), (-0.9239, 0.2938, 49.93), (-0.9239, 0.2938, 51.93), (-0.9808, 0.4814, 49.93), (-0.9808, 0.4814, 51.93), (-1.0, 0.6765, 49.93), (-1.0, 0.6765, 51.93), (-0.9808, 0.8716, 49.93), (-0.9808, 0.8716, 51.93), (-0.9239, 1.059, 49.93), (-0.9239, 1.059, 51.93), (-0.8315, 1.232, 49.93), (-0.8315, 1.232, 51.93), (-0.7071, 1.384, 49.93), (-0.7071, 1.384, 51.93), (-0.5556, 1.508, 49.93), (-0.5556, 1.508, 51.93), (-0.3827, 1.6, 49.93), (-0.3827, 1.6, 51.93), (-0.1951, 1.657, 49.93), (-0.1951, 1.657, 51.93), (2.24e-07, 1.522, 48.79), (0.165, 1.506, 48.79), (0.3236, 1.458, 48.79), (0.4698, 1.38, 48.79), (0.5979, 1.274, 48.79), (0.7031, 1.146, 48.79), (0.7812, 1.0, 48.79), (0.8293, 0.8414, 48.79), (0.8456, 0.6765, 48.79), (0.8293, 0.5115, 48.79), (0.7812, 0.3529, 48.79), (0.7031, 0.2067, 48.79), (0.5979, 0.07855, 48.79), (0.4698, -0.02662, 48.79), (0.3236, -0.1048, 48.79), (0.165, -0.1529, 48.79), (-5.158e-08, -0.1691, 48.79), (-0.165, -0.1529, 48.79), (-0.3236, -0.1048, 48.79), (-0.4698, -0.02662, 48.79), (-0.5979, 0.07855, 48.79), (-0.7031, 0.2067, 48.79), (-0.7812, 0.3529, 48.79), (-0.8293, 0.5115, 48.79), (-0.8456, 0.6765, 48.79), (-0.8293, 0.8414, 48.79), (-0.7812, 1.0, 48.79), (-0.7031, 1.146, 48.79), (-0.5979, 1.274, 48.79), (-0.4698, 1.38, 48.79), (-0.3236, 1.458, 48.79), (-0.165, 1.506, 48.79), (2.24e-07, 1.522, 47.46), (0.165, 1.506, 47.46), (0.3236, 1.458, 47.46), (0.4698, 1.38, 47.46), (0.5979, 1.274, 47.46), (0.7031, 1.146, 47.46), (0.7812, 1.0, 47.46), (0.8293, 0.8414, 47.46), (0.8456, 0.6765, 47.46), (0.8293, 0.5115, 47.46), (0.7812, 0.3529, 47.46), (0.7031, 0.2067, 47.46), (0.5979, 0.07855, 47.46), (0.4698, -0.02662, 47.46), (0.3236, -0.1048, 47.46), (0.165, -0.1529, 47.46), (-5.158e-08, -0.1691, 47.46), (-0.165, -0.1529, 47.46), (-0.3236, -0.1048, 47.46), (-0.4698, -0.02662, 47.46), (-0.5979, 0.07855, 47.46), (-0.7031, 0.2067, 47.46), (-0.7812, 0.3529, 47.46), (-0.8293, 0.5115, 47.46), (-0.8456, 0.6765, 47.46), (-0.8293, 0.8414, 47.46), (-0.7812, 1.0, 47.46), (-0.7031, 1.146, 47.46), (-0.5979, 1.274, 47.46), (-0.4698, 1.38, 47.46), (-0.3236, 1.458, 47.46), (-0.165, 1.506, 47.46), (2.171e-07, 1.364, 46.44), (0.1342, 1.351, 46.44), (0.2632, 1.312, 46.44), (0.3821, 1.248, 46.44), (0.4863, 1.163, 46.44), (0.5719, 1.059, 46.44), (0.6354, 0.9397, 46.44), (0.6746, 0.8107, 46.44), (0.6878, 0.6765, 46.44), (0.6746, 0.5423, 46.44), (0.6354, 0.4133, 46.44), (0.5719, 0.2944, 46.44), (0.4863, 0.1901, 46.44), (0.3821, 0.1046, 46.44), (0.2632, 0.04104, 46.44), (0.1342, 0.001902, 46.44), (-7.028e-09, -0.01131, 46.44), (-0.1342, 0.001902, 46.44), (-0.2632, 0.04104, 46.44), (-0.3821, 0.1046, 46.44), (-0.4863, 0.1901, 46.44), (-0.5719, 0.2944, 46.44), (-0.6354, 0.4133, 46.44), (-0.6746, 0.5423, 46.44), (-0.6878, 0.6765, 46.44), (-0.6746, 0.8107, 46.44), (-0.6354, 0.9397, 46.44), (-0.5719, 1.059, 46.44), (-0.4863, 1.163, 46.44), (-0.3821, 1.248, 46.44), (-0.2632, 1.312, 46.44), (-0.1342, 1.351, 46.44), (2.171e-07, 1.364, 44.21), (0.1342, 1.351, 44.21), (0.2632, 1.312, 44.21), (0.3821, 1.248, 44.21), (0.4863, 1.163, 44.21), (0.5719, 1.059, 44.21), (0.6354, 0.9397, 44.21), (0.6746, 0.8107, 44.21), (0.6878, 0.6765, 44.21), (0.6746, 0.5423, 44.21), (0.6354, 0.4133, 44.21), (0.5719, 0.2944, 44.21), (0.4863, 0.1901, 44.21), (0.3821, 0.1046, 44.21), (0.2632, 0.04104, 44.21), (0.1342, 0.001902, 44.21), (-7.028e-09, -0.01131, 44.21), (-0.1342, 0.001902, 44.21), (-0.2632, 0.04104, 44.21), (-0.3821, 0.1046, 44.21), (-0.4863, 0.1901, 44.21), (-0.5719, 0.2944, 44.21), (-0.6354, 0.4133, 44.21), (-0.6746, 0.5423, 44.21), (-0.6878, 0.6765, 44.21), (-0.6746, 0.8107, 44.21), (-0.6354, 0.9397, 44.21), (-0.5719, 1.059, 44.21), (-0.4863, 1.163, 44.21), (-0.3821, 1.248, 44.21), (-0.2632, 1.312, 44.21), (-0.1342, 1.351, 44.21), (1.593e-07, 1.555, 43.01), (0.1713, 1.538, 43.01), (0.3361, 1.488, 43.01), (0.4879, 1.407, 43.01), (0.621, 1.297, 43.01), (0.7302, 1.164, 43.01), (0.8114, 1.013, 43.01), (0.8614, 0.8478, 43.01), (0.8783, 0.6765, 43.01), (0.8614, 0.5051, 43.01), (0.8114, 0.3404, 43.01), (0.7302, 0.1885, 43.01), (0.621, 0.05545, 43.01), (0.4879, -0.05377, 43.01), (0.3361, -0.1349, 43.01), (0.1713, -0.1849, 43.01), (-1.268e-07, -0.2018, 43.01), (-0.1713, -0.1849, 43.01), (-0.3361, -0.1349, 43.01), (-0.4879, -0.05377, 43.01), (-0.621, 0.05545, 43.01), (-0.7302, 0.1885, 43.01), (-0.8114, 0.3404, 43.01), (-0.8614, 0.5051, 43.01), (-0.8783, 0.6765, 43.01), (-0.8614, 0.8478, 43.01), (-0.8114, 1.013, 43.01), (-0.7302, 1.164, 43.01), (-0.621, 1.297, 43.01), (-0.4879, 1.407, 43.01), (-0.3361, 1.488, 43.01), (-0.1713, 1.538, 43.01), (1.593e-07, 1.555, 40.24), (0.1713, 1.538, 40.24), (0.3361, 1.488, 40.24), (0.4879, 1.407, 40.24), (0.621, 1.297, 40.24), (0.7302, 1.164, 40.24), (0.8114, 1.013, 40.24), (0.8614, 0.8478, 40.24), (0.8783, 0.6765, 40.24), (0.8614, 0.5051, 40.24), (0.8114, 0.3404, 40.24), (0.7302, 0.1885, 40.24), (0.621, 0.05545, 40.24), (0.4879, -0.05377, 40.24), (0.3361, -0.1349, 40.24), (0.1713, -0.1849, 40.24), (-1.268e-07, -0.2018, 40.24), (-0.1713, -0.1849, 40.24), (-0.3361, -0.1349, 40.24), (-0.4879, -0.05377, 40.24), (-0.621, 0.05545, 40.24), (-0.7302, 0.1885, 40.24), (-0.8114, 0.3404, 40.24), (-0.8614, 0.5051, 40.24), (-0.8783, 0.6765, 40.24), (-0.8614, 0.8478, 40.24), (-0.8114, 1.013, 40.24), (-0.7302, 1.164, 40.24), (-0.621, 1.297, 40.24), (-0.4879, 1.407, 40.24), (-0.3361, 1.488, 40.24), (-0.1713, 1.538, 40.24), (2.205e-07, 1.353, 34.75), (0.132, 1.34, 34.75), (0.2589, 1.301, 34.75), (0.3758, 1.239, 34.75), (0.4783, 1.155, 34.75), (0.5625, 1.052, 34.75), (0.625, 0.9353, 34.75), (0.6635, 0.8084, 34.75), (0.6765, 0.6765, 34.75), (0.6635, 0.5445, 34.75), (0.625, 0.4176, 34.75), (0.5625, 0.3006, 34.75), (0.4783, 0.1981, 34.75), (0.3758, 0.114, 34.75), (0.2589, 0.05149, 34.75), (0.132, 0.013, 34.75), (8.76e-11, 0.0, 34.75), (-0.132, 0.013, 34.75), (-0.2589, 0.05149, 34.75), (-0.3758, 0.114, 34.75), (-0.4783, 0.1981, 34.75), (-0.5625, 0.3006, 34.75), (-0.625, 0.4176, 34.75), (-0.6635, 0.5445, 34.75), (-0.6765, 0.6765, 34.75), (-0.6635, 0.8084, 34.75), (-0.625, 0.9353, 34.75), (-0.5625, 1.052, 34.75), (-0.4783, 1.155, 34.75), (-0.3758, 1.239, 34.75), (-0.2589, 1.301, 34.75), (-0.132, 1.34, 34.75), (2.205e-07, 1.353, 34.75), (0.132, 1.34, 34.75), (0.2589, 1.301, 34.75), (0.3758, 1.239, 34.75), (0.4783, 1.155, 34.75), (0.5625, 1.052, 34.75), (0.625, 0.9353, 34.75), (0.6635, 0.8084, 34.75), (0.6765, 0.6765, 34.75), (0.6635, 0.5445, 34.75), (0.625, 0.4176, 34.75), (0.5625, 0.3006, 34.75), (0.4783, 0.1981, 34.75), (0.3758, 0.114, 34.75), (0.2589, 0.05149, 34.75), (0.132, 0.013, 34.75), (8.76e-11, 0.0, 34.75), (-0.132, 0.013, 34.75), (-0.2589, 0.05149, 34.75), (-0.3758, 0.114, 34.75), (-0.4783, 0.1981, 34.75), (-0.5625, 0.3006, 34.75), (-0.625, 0.4176, 34.75), (-0.6635, 0.5445, 34.75), (-0.6765, 0.6765, 34.75), (-0.6635, 0.8084, 34.75), (-0.625, 0.9353, 34.75), (-0.5625, 1.052, 34.75), (-0.4783, 1.155, 34.75), (-0.3758, 1.239, 34.75), (-0.2589, 1.301, 34.75), (-0.132, 1.34, 34.75), (-1.431, -0.6982, 53.9), (-1.431, 2.051, 53.9), (1.318, -0.6982, 53.9), (1.318, 2.051, 53.9), (-1.241, -0.5083, 52.25), (-1.259, -0.5256, 52.26), (-1.247, -0.5134, 52.26), (-1.259, 1.879, 52.26), (-1.241, 1.861, 52.25), (-1.247, 1.866, 52.26), (1.145, -0.5256, 52.26), (1.128, -0.5083, 52.25), (1.133, -0.5134, 52.26), (1.145, 1.879, 52.26), (1.128, 1.861, 52.25), (1.133, 1.866, 52.26), (-1.431, 2.051, 52.27), (-1.414, 2.034, 52.26), (-1.426, 2.046, 52.26), (-1.414, -0.6809, 52.26), (-1.431, -0.6982, 52.27), (-1.426, -0.6932, 52.26), (1.318, 2.051, 52.27), (1.301, 2.034, 52.26), (1.313, 2.046, 52.26), (1.318, -0.6982, 52.27), (1.301, -0.6809, 52.26), (1.313, -0.6932, 52.26), (-1.241, 1.861, 51.92), (-1.224, 1.844, 51.91), (-1.236, 1.856, 51.92), (-1.224, -0.491, 51.91), (-1.241, -0.5083, 51.92), (-1.236, -0.5032, 51.92), (1.128, 1.861, 51.92), (1.111, 1.844, 51.91), (1.123, 1.856, 51.92), (1.128, -0.5083, 51.92), (1.111, -0.491, 51.91), (1.123, -0.5032, 51.92), (2.205e-07, 1.353, 34.75), (0.132, 1.34, 34.75), (0.2589, 1.301, 34.75), (0.3758, 1.239, 34.75), (0.4783, 1.155, 34.75), (0.5625, 1.052, 34.75), (0.625, 0.9353, 34.75), (0.6635, 0.8084, 34.75), (0.6765, 0.6765, 34.75), (0.6635, 0.5445, 34.75), (0.625, 0.4176, 34.75), (0.5625, 0.3006, 34.75), (0.4783, 0.1981, 34.75), (0.3758, 0.114, 34.75), (0.2589, 0.05149, 34.75), (0.132, 0.013, 34.75), (8.76e-11, 0.0, 34.75), (-0.132, 0.013, 34.75), (-0.2589, 0.05149, 34.75), (-0.3758, 0.114, 34.75), (-0.4783, 0.1981, 34.75), (-0.5625, 0.3006, 34.75), (-0.625, 0.4176, 34.75), (-0.6635, 0.5445, 34.75), (-0.6765, 0.6765, 34.75), (-0.6635, 0.8084, 34.75), (-0.625, 0.9353, 34.75), (-0.5625, 1.052, 34.75), (-0.4783, 1.155, 34.75), (-0.3758, 1.239, 34.75), (-0.2589, 1.301, 34.75), (-0.132, 1.34, 34.75), (2.205e-07, 1.353, 34.75), (0.132, 1.34, 34.75), (0.2589, 1.301, 34.75), (0.3758, 1.239, 34.75), (0.4783, 1.155, 34.75), (0.5625, 1.052, 34.75), (0.625, 0.9353, 34.75), (0.6635, 0.8084, 34.75), (0.6765, 0.6765, 34.75), (0.6635, 0.5445, 34.75), (0.625, 0.4176, 34.75), (0.5625, 0.3006, 34.75), (0.4783, 0.1981, 34.75), (0.3758, 0.114, 34.75), (0.2589, 0.05149, 34.75), (0.132, 0.013, 34.75), (8.76e-11, 0.0, 34.75), (-0.132, 0.013, 34.75), (-0.2589, 0.05149, 34.75), (-0.3758, 0.114, 34.75), (-0.4783, 0.1981, 34.75), (-0.5625, 0.3006, 34.75), (-0.625, 0.4176, 34.75), (-0.6635, 0.5445, 34.75), (-0.6765, 0.6765, 34.75), (-0.6635, 0.8084, 34.75), (-0.625, 0.9353, 34.75), (-0.5625, 1.052, 34.75), (-0.4783, 1.155, 34.75), (-0.3758, 1.239, 34.75), (-0.2589, 1.301, 34.75), (-0.132, 1.34, 34.75), (2.205e-07, 1.353, 3.815e-06), (0.132, 1.34, 3.815e-06), (0.2589, 1.301, 3.815e-06), (0.3758, 1.239, 3.815e-06), (0.4783, 1.155, 3.815e-06), (0.5625, 1.052, 3.815e-06), (0.625, 0.9353, 3.815e-06), (0.6635, 0.8084, 3.815e-06), (0.6765, 0.6765, 3.815e-06), (0.6635, 0.5445, 3.815e-06), (0.625, 0.4176, 3.815e-06), (0.5625, 0.3006, 3.815e-06), (0.4783, 0.1981, 3.815e-06), (0.3758, 0.114, 3.815e-06), (0.2589, 0.05149, 3.815e-06), (0.132, 0.013, 3.815e-06), (8.76e-11, 0.0, 3.815e-06), (-0.132, 0.013, 3.815e-06), (-0.2589, 0.05149, 3.815e-06), (-0.3758, 0.114, 3.815e-06), (-0.4783, 0.1981, 3.815e-06), (-0.5625, 0.3006, 3.815e-06), (-0.625, 0.4176, 3.815e-06), (-0.6635, 0.5445, 3.815e-06), (-0.6765, 0.6765, 3.815e-06), (-0.6635, 0.8084, 3.815e-06), (-0.625, 0.9353, 3.815e-06), (-0.5625, 1.052, 3.815e-06), (-0.4783, 1.155, 3.815e-06), (-0.3758, 1.239, 3.815e-06), (-0.2589, 1.301, 3.815e-06), (-0.132, 1.34, 3.815e-06), (2.205e-07, 1.353, 3.815e-06), (0.132, 1.34, 3.815e-06), (0.2589, 1.301, 3.815e-06), (0.3758, 1.239, 3.815e-06), (0.4783, 1.155, 3.815e-06), (0.5625, 1.052, 3.815e-06), (0.625, 0.9353, 3.815e-06), (0.6635, 0.8084, 3.815e-06), (0.6765, 0.6765, 3.815e-06), (0.6635, 0.5445, 3.815e-06), (0.625, 0.4176, 3.815e-06), (0.5625, 0.3006, 3.815e-06), (0.4783, 0.1981, 3.815e-06), (0.3758, 0.114, 3.815e-06), (0.2589, 0.05149, 3.815e-06), (0.132, 0.013, 3.815e-06), (8.76e-11, 0.0, 3.815e-06), (-0.132, 0.013, 3.815e-06), (-0.2589, 0.05149, 3.815e-06), (-0.3758, 0.114, 3.815e-06), (-0.4783, 0.1981, 3.815e-06), (-0.5625, 0.3006, 3.815e-06), (-0.625, 0.4176, 3.815e-06), (-0.6635, 0.5445, 3.815e-06), (-0.6765, 0.6765, 3.815e-06), (-0.6635, 0.8084, 3.815e-06), (-0.625, 0.9353, 3.815e-06), (-0.5625, 1.052, 3.815e-06), (-0.4783, 1.155, 3.815e-06), (-0.3758, 1.239, 3.815e-06), (-0.2589, 1.301, 3.815e-06), (-0.132, 1.34, 3.815e-06)], [], [(0, 1, 3, 2), (2, 3, 5, 4), (4, 5, 7, 6), (6, 7, 9, 8), (8, 9, 11, 10), (10, 11, 13, 12), (12, 13, 15, 14), (14, 15, 17, 16), (16, 17, 19, 18), (18, 19, 21, 20), (20, 21, 23, 22), (22, 23, 25, 24), (24, 25, 27, 26), (26, 27, 29, 28), (28, 29, 31, 30), (30, 31, 33, 32), (32, 33, 35, 34), (34, 35, 37, 36), (36, 37, 39, 38), (38, 39, 41, 40), (40, 41, 43, 42), (42, 43, 45, 44), (44, 45, 47, 46), (46, 47, 49, 48), (48, 49, 51, 50), (50, 51, 53, 52), (52, 53, 55, 54), (54, 55, 57, 56), (56, 57, 59, 58), (58, 59, 61, 60), (3, 1, 63, 61, 59, 57, 55, 53, 51, 49, 47, 45, 43, 41, 39, 37, 35, 33, 31, 29, 27, 25, 23, 21, 19, 17, 15, 13, 11, 9, 7, 5), (60, 61, 63, 62), (62, 63, 1, 0), (14, 16, 72, 71), (84, 85, 117, 116), (32, 34, 81, 80), (50, 52, 90, 89), (6, 8, 68, 67), (24, 26, 77, 76), (42, 44, 86, 85), (60, 62, 95, 94), (16, 18, 73, 72), (34, 36, 82, 81), (52, 54, 91, 90), (8, 10, 69, 68), (26, 28, 78, 77), (44, 46, 87, 86), (0, 2, 65, 64), (62, 0, 64, 95), (18, 20, 74, 73), (36, 38, 83, 82), (54, 56, 92, 91), (10, 12, 70, 69), (28, 30, 79, 78), (46, 48, 88, 87), (2, 4, 66, 65), (20, 22, 75, 74), (38, 40, 84, 83), (56, 58, 93, 92), (12, 14, 71, 70), (30, 32, 80, 79), (48, 50, 89, 88), (4, 6, 67, 66), (22, 24, 76, 75), (40, 42, 85, 84), (58, 60, 94, 93), (119, 120, 152, 151), (71, 72, 104, 103), (85, 86, 118, 117), (72, 73, 105, 104), (86, 87, 119, 118), (73, 74, 106, 105), (87, 88, 120, 119), (74, 75, 107, 106), (88, 89, 121, 120), (75, 76, 108, 107), (89, 90, 122, 121), (76, 77, 109, 108), (90, 91, 123, 122), (77, 78, 110, 109), (64, 65, 97, 96), (91, 92, 124, 123), (78, 79, 111, 110), (65, 66, 98, 97), (92, 93, 125, 124), (79, 80, 112, 111), (66, 67, 99, 98), (93, 94, 126, 125), (80, 81, 113, 112), (67, 68, 100, 99), (94, 95, 127, 126), (81, 82, 114, 113), (68, 69, 101, 100), (95, 64, 96, 127), (82, 83, 115, 114), (69, 70, 102, 101), (83, 84, 116, 115), (70, 71, 103, 102), (154, 155, 187, 186), (106, 107, 139, 138), (120, 121, 153, 152), (107, 108, 140, 139), (121, 122, 154, 153), (108, 109, 141, 140), (122, 123, 155, 154), (109, 110, 142, 141), (96, 97, 129, 128), (123, 124, 156, 155), (110, 111, 143, 142), (97, 98, 130, 129), (124, 125, 157, 156), (111, 112, 144, 143), (98, 99, 131, 130), (125, 126, 158, 157), (112, 113, 145, 144), (99, 100, 132, 131), (126, 127, 159, 158), (113, 114, 146, 145), (100, 101, 133, 132), (127, 96, 128, 159), (114, 115, 147, 146), (101, 102, 134, 133), (115, 116, 148, 147), (102, 103, 135, 134), (116, 117, 149, 148), (103, 104, 136, 135), (117, 118, 150, 149), (104, 105, 137, 136), (118, 119, 151, 150), (105, 106, 138, 137), (162, 163, 195, 194), (141, 142, 174, 173), (128, 129, 161, 160), (155, 156, 188, 187), (142, 143, 175, 174), (129, 130, 162, 161), (156, 157, 189, 188), (143, 144, 176, 175), (130, 131, 163, 162), (157, 158, 190, 189), (144, 145, 177, 176), (131, 132, 164, 163), (158, 159, 191, 190), (145, 146, 178, 177), (132, 133, 165, 164), (159, 128, 160, 191), (146, 147, 179, 178), (133, 134, 166, 165), (147, 148, 180, 179), (134, 135, 167, 166), (148, 149, 181, 180), (135, 136, 168, 167), (149, 150, 182, 181), (136, 137, 169, 168), (150, 151, 183, 182), (137, 138, 170, 169), (151, 152, 184, 183), (138, 139, 171, 170), (152, 153, 185, 184), (139, 140, 172, 171), (153, 154, 186, 185), (140, 141, 173, 172), (197, 198, 230, 229), (189, 190, 222, 221), (176, 177, 209, 208), (163, 164, 196, 195), (190, 191, 223, 222), (177, 178, 210, 209), (164, 165, 197, 196), (191, 160, 192, 223), (178, 179, 211, 210), (165, 166, 198, 197), (179, 180, 212, 211), (166, 167, 199, 198), (180, 181, 213, 212), (167, 168, 200, 199), (181, 182, 214, 213), (168, 169, 201, 200), (182, 183, 215, 214), (169, 170, 202, 201), (183, 184, 216, 215), (170, 171, 203, 202), (184, 185, 217, 216), (171, 172, 204, 203), (185, 186, 218, 217), (172, 173, 205, 204), (186, 187, 219, 218), (173, 174, 206, 205), (160, 161, 193, 192), (187, 188, 220, 219), (174, 175, 207, 206), (161, 162, 194, 193), (188, 189, 221, 220), (175, 176, 208, 207), (232, 233, 265, 264), (211, 212, 244, 243), (198, 199, 231, 230), (212, 213, 245, 244), (199, 200, 232, 231), (213, 214, 246, 245), (200, 201, 233, 232), (214, 215, 247, 246), (201, 202, 234, 233), (215, 216, 248, 247), (202, 203, 235, 234), (216, 217, 249, 248), (203, 204, 236, 235), (217, 218, 250, 249), (204, 205, 237, 236), (218, 219, 251, 250), (205, 206, 238, 237), (192, 193, 225, 224), (219, 220, 252, 251), (206, 207, 239, 238), (193, 194, 226, 225), (220, 221, 253, 252), (207, 208, 240, 239), (194, 195, 227, 226), (221, 222, 254, 253), (208, 209, 241, 240), (195, 196, 228, 227), (222, 223, 255, 254), (209, 210, 242, 241), (196, 197, 229, 228), (223, 192, 224, 255), (210, 211, 243, 242), (267, 268, 300, 299), (246, 247, 279, 278), (233, 234, 266, 265), (247, 248, 280, 279), (234, 235, 267, 266), (248, 249, 281, 280), (235, 236, 268, 267), (249, 250, 282, 281), (236, 237, 269, 268), (250, 251, 283, 282), (237, 238, 270, 269), (224, 225, 257, 256), (251, 252, 284, 283), (238, 239, 271, 270), (225, 226, 258, 257), (252, 253, 285, 284), (239, 240, 272, 271), (226, 227, 259, 258), (253, 254, 286, 285), (240, 241, 273, 272), (227, 228, 260, 259), (254, 255, 287, 286), (241, 242, 274, 273), (228, 229, 261, 260), (255, 224, 256, 287), (242, 243, 275, 274), (229, 230, 262, 261), (243, 244, 276, 275), (230, 231, 263, 262), (244, 245, 277, 276), (231, 232, 264, 263), (245, 246, 278, 277), (277, 276, 380, 381), (281, 282, 314, 313), (268, 269, 301, 300), (282, 283, 315, 314), (269, 270, 302, 301), (256, 257, 289, 288), (283, 284, 316, 315), (270, 271, 303, 302), (257, 258, 290, 289), (284, 285, 317, 316), (271, 272, 304, 303), (258, 259, 291, 290), (285, 286, 318, 317), (272, 273, 305, 304), (259, 260, 292, 291), (286, 287, 319, 318), (273, 274, 306, 305), (260, 261, 293, 292), (287, 256, 288, 319), (274, 275, 307, 306), (261, 262, 294, 293), (275, 276, 308, 307), (262, 263, 295, 294), (276, 277, 309, 308), (263, 264, 296, 295), (277, 278, 310, 309), (264, 265, 297, 296), (278, 279, 311, 310), (265, 266, 298, 297), (279, 280, 312, 311), (266, 267, 299, 298), (280, 281, 313, 312), (336, 321, 323, 342), (345, 322, 320, 340), (349, 355, 358, 351), (342, 323, 322, 345), (340, 320, 321, 336), (323, 321, 320, 322), (331, 324, 352, 357), (330, 333, 343, 346), (334, 331, 357, 354), (327, 325, 339, 337), (325, 330, 346, 339), (328, 334, 354, 348), (333, 327, 337, 343), (337, 339, 341, 338), (338, 341, 340, 336), (343, 337, 338, 344), (344, 338, 336, 342), (346, 343, 344, 347), (347, 344, 342, 345), (339, 346, 347, 341), (341, 347, 345, 340), (328, 324, 326, 329), (329, 326, 325, 327), (334, 328, 329, 335), (335, 329, 327, 333), (331, 334, 335, 332), (332, 335, 333, 330), (324, 331, 332, 326), (326, 332, 330, 325), (349, 351, 353, 350), (350, 353, 352, 348), (355, 349, 350, 356), (356, 350, 348, 354), (358, 355, 356, 359), (359, 356, 354, 357), (351, 358, 359, 353), (353, 359, 357, 352), (324, 328, 348, 352), (412, 413, 477, 476), (297, 298, 402, 401), (278, 277, 381, 382), (298, 299, 403, 402), (279, 278, 382, 383), (299, 300, 404, 403), (280, 279, 383, 384), (300, 301, 405, 404), (281, 280, 384, 385), (301, 302, 406, 405), (282, 281, 385, 386), (302, 303, 407, 406), (283, 282, 386, 387), (257, 256, 360, 361), (303, 304, 408, 407), (284, 283, 387, 388), (258, 257, 361, 362), (304, 305, 409, 408), (285, 284, 388, 389), (259, 258, 362, 363), (305, 306, 410, 409), (286, 285, 389, 390), (260, 259, 363, 364), (306, 307, 411, 410), (287, 286, 390, 391), (261, 260, 364, 365), (307, 308, 412, 411), (256, 287, 391, 360), (262, 261, 365, 366), (308, 309, 413, 412), (263, 262, 366, 367), (309, 310, 414, 413), (264, 263, 367, 368), (310, 311, 415, 414), (265, 264, 368, 369), (311, 312, 416, 415), (266, 265, 369, 370), (312, 313, 417, 416), (267, 266, 370, 371), (313, 314, 418, 417), (267, 268, 372, 371), (314, 315, 419, 418), (288, 289, 393, 392), (269, 268, 372, 373), (315, 316, 420, 419), (289, 290, 394, 393), (270, 269, 373, 374), (316, 317, 421, 420), (290, 291, 395, 394), (271, 270, 374, 375), (317, 318, 422, 421), (291, 292, 396, 395), (272, 271, 375, 376), (318, 319, 423, 422), (292, 293, 397, 396), (273, 272, 376, 377), (319, 288, 392, 423), (293, 294, 398, 397), (274, 273, 377, 378), (294, 295, 399, 398), (275, 274, 378, 379), (295, 296, 400, 399), (276, 275, 379, 380), (296, 297, 401, 400), (456, 457, 458, 459, 460, 461, 462, 463, 464, 465, 466, 467, 468, 469, 470, 471, 472, 473, 474, 475, 476, 477, 478, 479, 480, 481, 482, 483, 484, 485, 486, 487), (387, 386, 450, 451), (361, 360, 424, 425), (413, 414, 478, 477), (388, 387, 451, 452), (362, 361, 425, 426), (414, 415, 479, 478), (389, 388, 452, 453), (363, 362, 426, 427), (415, 416, 480, 479), (390, 389, 453, 454), (364, 363, 427, 428), (416, 417, 481, 480), (391, 390, 454, 455), (365, 364, 428, 429), (417, 418, 482, 481), (360, 391, 455, 424), (366, 365, 429, 430), (418, 419, 483, 482), (392, 393, 457, 456), (367, 366, 430, 431), (419, 420, 484, 483), (393, 394, 458, 457), (368, 367, 431, 432), (420, 421, 485, 484), (394, 395, 459, 458), (369, 368, 432, 433), (421, 422, 486, 485), (395, 396, 460, 459), (370, 369, 433, 434), (422, 423, 487, 486), (396, 397, 461, 460), (371, 370, 434, 435), (423, 392, 456, 487), (397, 398, 462, 461), (371, 372, 436, 435), (398, 399, 463, 462), (373, 372, 436, 437), (399, 400, 464, 463), (374, 373, 437, 438), (400, 401, 465, 464), (375, 374, 438, 439), (401, 402, 466, 465), (376, 375, 439, 440), (402, 403, 467, 466), (377, 376, 440, 441), (403, 404, 468, 467), (378, 377, 441, 442), (404, 405, 469, 468), (379, 378, 442, 443), (405, 406, 470, 469), (380, 379, 443, 444), (406, 407, 471, 470), (381, 380, 444, 445), (407, 408, 472, 471), (382, 381, 445, 446), (408, 409, 473, 472), (383, 382, 446, 447), (409, 410, 474, 473), (384, 383, 447, 448), (410, 411, 475, 474), (385, 384, 448, 449), (411, 412, 476, 475), (386, 385, 449, 450), (424, 455, 454, 453, 452, 451, 450, 449, 448, 447, 446, 445, 444, 443, 442, 441, 440, 439, 438, 437, 436, 435, 434, 433, 432, 431, 430, 429, 428, 427, 426, 425)])
_uv = me_cylinder_001.uv_layers.new(name='UVMap')
_uv.uv.foreach_set('vector', [1.0, 0.5, 1.0, 1.0, 0.9688, 1.0, 0.9688, 0.5, 0.9688, 0.5, 0.9688, 1.0, 0.9375, 1.0, 0.9375, 0.5, 0.9375, 0.5, 0.9375, 1.0, 0.9062, 1.0, 0.9062, 0.5, 0.9062, 0.5, 0.9062, 1.0, 0.875, 1.0, 0.875, 0.5, 0.875, 0.5, 0.875, 1.0, 0.8438, 1.0, 0.8438, 0.5, 0.8438, 0.5, 0.8438, 1.0, 0.8125, 1.0, 0.8125, 0.5, 0.8125, 0.5, 0.8125, 1.0, 0.7812, 1.0, 0.7812, 0.5, 0.7812, 0.5, 0.7812, 1.0, 0.75, 1.0, 0.75, 0.5, 0.75, 0.5, 0.75, 1.0, 0.7188, 1.0, 0.7188, 0.5, 0.7188, 0.5, 0.7188, 1.0, 0.6875, 1.0, 0.6875, 0.5, 0.6875, 0.5, 0.6875, 1.0, 0.6562, 1.0, 0.6562, 0.5, 0.6562, 0.5, 0.6562, 1.0, 0.625, 1.0, 0.625, 0.5, 0.625, 0.5, 0.625, 1.0, 0.5938, 1.0, 0.5938, 0.5, 0.5938, 0.5, 0.5938, 1.0, 0.5625, 1.0, 0.5625, 0.5, 0.5625, 0.5, 0.5625, 1.0, 0.5312, 1.0, 0.5312, 0.5, 0.5312, 0.5, 0.5312, 1.0, 0.5, 1.0, 0.5, 0.5, 0.5, 0.5, 0.5, 1.0, 0.4688, 1.0, 0.4688, 0.5, 0.4688, 0.5, 0.4688, 1.0, 0.4375, 1.0, 0.4375, 0.5, 0.4375, 0.5, 0.4375, 1.0, 0.4062, 1.0, 0.4062, 0.5, 0.4062, 0.5, 0.4062, 1.0, 0.375, 1.0, 0.375, 0.5, 0.375, 0.5, 0.375, 1.0, 0.3438, 1.0, 0.3438, 0.5, 0.3438, 0.5, 0.3438, 1.0, 0.3125, 1.0, 0.3125, 0.5, 0.3125, 0.5, 0.3125, 1.0, 0.2812, 1.0, 0.2812, 0.5, 0.2812, 0.5, 0.2812, 1.0, 0.25, 1.0, 0.25, 0.5, 0.25, 0.5, 0.25, 1.0, 0.2188, 1.0, 0.2188, 0.5, 0.2188, 0.5, 0.2188, 1.0, 0.1875, 1.0, 0.1875, 0.5, 0.1875, 0.5, 0.1875, 1.0, 0.1562, 1.0, 0.1562, 0.5, 0.1562, 0.5, 0.1562, 1.0, 0.125, 1.0, 0.125, 0.5, 0.125, 0.5, 0.125, 1.0, 0.09375, 1.0, 0.09375, 0.5, 0.09375, 0.5, 0.09375, 1.0, 0.0625, 1.0, 0.0625, 0.5, 0.2968, 0.4854, 0.25, 0.49, 0.2032, 0.4854, 0.1582, 0.4717, 0.1167, 0.4496, 0.08029, 0.4197, 0.05045, 0.3833, 0.02827, 0.3418, 0.01461, 0.2968, 0.01, 0.25, 0.01461, 0.2032, 0.02827, 0.1582, 0.05045, 0.1167, 0.08029, 0.08029, 0.1167, 0.05045, 0.1582, 0.02827, 0.2032, 0.01461, 0.25, 0.01, 0.2968, 0.01461, 0.3418, 0.02827, 0.3833, 0.05045, 0.4197, 0.08029, 0.4496, 0.1167, 0.4717, 0.1582, 0.4854, 0.2032, 0.49, 0.25, 0.4854, 0.2968, 0.4717, 0.3418, 0.4496, 0.3833, 0.4197, 0.4197, 0.3833, 0.4496, 0.3418, 0.4717, 0.0625, 0.5, 0.0625, 1.0, 0.03125, 1.0, 0.03125, 0.5, 0.03125, 0.5, 0.03125, 1.0, 0.0, 1.0, 0.0, 0.5, 0.7812, 0.5, 0.75, 0.5, 0.75, 0.5, 0.7812, 0.5, 0.375, 0.5, 0.3438, 0.5, 0.3438, 0.5, 0.375, 0.5, 0.5, 0.5, 0.4688, 0.5, 0.4688, 0.5, 0.5, 0.5, 0.2188, 0.5, 0.1875, 0.5, 0.1875, 0.5, 0.2188, 0.5, 0.9062, 0.5, 0.875, 0.5, 0.875, 0.5, 0.9062, 0.5, 0.625, 0.5, 0.5938, 0.5, 0.5938, 0.5, 0.625, 0.5, 0.3438, 0.5, 0.3125, 0.5, 0.3125, 0.5, 0.3438, 0.5, 0.0625, 0.5, 0.03125, 0.5, 0.03125, 0.5, 0.0625, 0.5, 0.75, 0.5, 0.7188, 0.5, 0.7188, 0.5, 0.75, 0.5, 0.4688, 0.5, 0.4375, 0.5, 0.4375, 0.5, 0.4688, 0.5, 0.1875, 0.5, 0.1562, 0.5, 0.1562, 0.5, 0.1875, 0.5, 0.875, 0.5, 0.8438, 0.5, 0.8438, 0.5, 0.875, 0.5, 0.5938, 0.5, 0.5625, 0.5, 0.5625, 0.5, 0.5938, 0.5, 0.3125, 0.5, 0.2812, 0.5, 0.2812, 0.5, 0.3125, 0.5, 1.0, 0.5, 0.9688, 0.5, 0.9688, 0.5, 1.0, 0.5, 0.03125, 0.5, 0.0, 0.5, 0.0, 0.5, 0.03125, 0.5, 0.7188, 0.5, 0.6875, 0.5, 0.6875, 0.5, 0.7188, 0.5, 0.4375, 0.5, 0.4062, 0.5, 0.4062, 0.5, 0.4375, 0.5, 0.1562, 0.5, 0.125, 0.5, 0.125, 0.5, 0.1562, 0.5, 0.8438, 0.5, 0.8125, 0.5, 0.8125, 0.5, 0.8438, 0.5, 0.5625, 0.5, 0.5312, 0.5, 0.5312, 0.5, 0.5625, 0.5, 0.2812, 0.5, 0.25, 0.5, 0.25, 0.5, 0.2812, 0.5, 0.9688, 0.5, 0.9375, 0.5, 0.9375, 0.5, 0.9688, 0.5, 0.6875, 0.5, 0.6562, 0.5, 0.6562, 0.5, 0.6875, 0.5, 0.4062, 0.5, 0.375, 0.5, 0.375, 0.5, 0.4062, 0.5, 0.125, 0.5, 0.09375, 0.5, 0.09375, 0.5, 0.125, 0.5, 0.8125, 0.5, 0.7812, 0.5, 0.7812, 0.5, 0.8125, 0.5, 0.5312, 0.5, 0.5, 0.5, 0.5, 0.5, 0.5312, 0.5, 0.25, 0.5, 0.2188, 0.5, 0.2188, 0.5, 0.25, 0.5, 0.9375, 0.5, 0.9062, 0.5, 0.9062, 0.5, 0.9375, 0.5, 0.6562, 0.5, 0.625, 0.5, 0.625, 0.5, 0.6562, 0.5, 0.375, 0.5, 0.3438, 0.5, 0.3438, 0.5, 0.375, 0.5, 0.09375, 0.5, 0.0625, 0.5, 0.0625, 0.5, 0.09375, 0.5, 0.2812, 0.5, 0.25, 0.5, 0.25, 0.5, 0.2812, 0.5, 0.7812, 0.5, 0.75, 0.5, 0.75, 0.5, 0.7812, 0.5, 0.3438, 0.5, 0.3125, 0.5, 0.3125, 0.5, 0.3438, 0.5, 0.75, 0.5, 0.7188, 0.5, 0.7188, 0.5, 0.75, 0.5, 0.3125, 0.5, 0.2812, 0.5, 0.2812, 0.5, 0.3125, 0.5, 0.7188, 0.5, 0.6875, 0.5, 0.6875, 0.5, 0.7188, 0.5, 0.2812, 0.5, 0.25, 0.5, 0.25, 0.5, 0.2812, 0.5, 0.6875, 0.5, 0.6562, 0.5, 0.6562, 0.5, 0.6875, 0.5, 0.25, 0.5, 0.2188, 0.5, 0.2188, 0.5, 0.25, 0.5, 0.6562, 0.5, 0.625, 0.5, 0.625, 0.5, 0.6562, 0.5, 0.2188, 0.5, 0.1875, 0.5, 0.1875, 0.5, 0.2188, 0.5, 0.625, 0.5, 0.5938, 0.5, 0.5938, 0.5, 0.625, 0.5, 0.1875, 0.5, 0.1562, 0.5, 0.1562, 0.5, 0.1875, 0.5, 0.5938, 0.5, 0.5625, 0.5, 0.5625, 0.5, 0.5938, 0.5, 1.0, 0.5, 0.9688, 0.5, 0.9688, 0.5, 1.0, 0.5, 0.1562, 0.5, 0.125, 0.5, 0.125, 0.5, 0.1562, 0.5, 0.5625, 0.5, 0.5312, 0.5, 0.5312, 0.5, 0.5625, 0.5, 0.9688, 0.5, 0.9375, 0.5, 0.9375, 0.5, 0.9688, 0.5, 0.125, 0.5, 0.09375, 0.5, 0.09375, 0.5, 0.125, 0.5, 0.5312, 0.5, 0.5, 0.5, 0.5, 0.5, 0.5312, 0.5, 0.9375, 0.5, 0.9062, 0.5, 0.9062, 0.5, 0.9375, 0.5, 0.09375, 0.5, 0.0625, 0.5, 0.0625, 0.5, 0.09375, 0.5, 0.5, 0.5, 0.4688, 0.5, 0.4688, 0.5, 0.5, 0.5, 0.9062, 0.5, 0.875, 0.5, 0.875, 0.5, 0.9062, 0.5, 0.0625, 0.5, 0.03125, 0.5, 0.03125, 0.5, 0.0625, 0.5, 0.4688, 0.5, 0.4375, 0.5, 0.4375, 0.5, 0.4688, 0.5, 0.875, 0.5, 0.8438, 0.5, 0.8438, 0.5, 0.875, 0.5, 0.03125, 0.5, 0.0, 0.5, 0.0, 0.5, 0.03125, 0.5, 0.4375, 0.5, 0.4062, 0.5, 0.4062, 0.5, 0.4375, 0.5, 0.8438, 0.5, 0.8125, 0.5, 0.8125, 0.5, 0.8438, 0.5, 0.4062, 0.5, 0.375, 0.5, 0.375, 0.5, 0.4062, 0.5, 0.8125, 0.5, 0.7812, 0.5, 0.7812, 0.5, 0.8125, 0.5, 0.1875, 0.5, 0.1562, 0.5, 0.1562, 0.5, 0.1875, 0.5, 0.6875, 0.5, 0.6562, 0.5, 0.6562, 0.5, 0.6875, 0.5, 0.25, 0.5, 0.2188, 0.5, 0.2188, 0.5, 0.25, 0.5, 0.6562, 0.5, 0.625, 0.5, 0.625, 0.5, 0.6562, 0.5, 0.2188, 0.5, 0.1875, 0.5, 0.1875, 0.5, 0.2188, 0.5, 0.625, 0.5, 0.5938, 0.5, 0.5938, 0.5, 0.625, 0.5, 0.1875, 0.5, 0.1562, 0.5, 0.1562, 0.5, 0.1875, 0.5, 0.5938, 0.5, 0.5625, 0.5, 0.5625, 0.5, 0.5938, 0.5, 1.0, 0.5, 0.9688, 0.5, 0.9688, 0.5, 1.0, 0.5, 0.1562, 0.5, 0.125, 0.5, 0.125, 0.5, 0.1562, 0.5, 0.5625, 0.5, 0.5312, 0.5, 0.5312, 0.5, 0.5625, 0.5, 0.9688, 0.5, 0.9375, 0.5, 0.9375, 0.5, 0.9688, 0.5, 0.125, 0.5, 0.09375, 0.5, 0.09375, 0.5, 0.125, 0.5, 0.5312, 0.5, 0.5, 0.5, 0.5, 0.5, 0.5312, 0.5, 0.9375, 0.5, 0.9062, 0.5, 0.9062, 0.5, 0.9375, 0.5, 0.09375, 0.5, 0.0625, 0.5, 0.0625, 0.5, 0.09375, 0.5, 0.5, 0.5, 0.4688, 0.5, 0.4688, 0.5, 0.5, 0.5, 0.9062, 0.5, 0.875, 0.5, 0.875, 0.5, 0.9062, 0.5, 0.0625, 0.5, 0.03125, 0.5, 0.03125, 0.5, 0.0625, 0.5, 0.4688, 0.5, 0.4375, 0.5, 0.4375, 0.5, 0.4688, 0.5, 0.875, 0.5, 0.8438, 0.5, 0.8438, 0.5, 0.875, 0.5, 0.03125, 0.5, 0.0, 0.5, 0.0, 0.5, 0.03125, 0.5, 0.4375, 0.5, 0.4062, 0.5, 0.4062, 0.5, 0.4375, 0.5, 0.8438, 0.5, 0.8125, 0.5, 0.8125, 0.5, 0.8438, 0.5, 0.4062, 0.5, 0.375, 0.5, 0.375, 0.5, 0.4062, 0.5, 0.8125, 0.5, 0.7812, 0.5, 0.7812, 0.5, 0.8125, 0.5, 0.375, 0.5, 0.3438, 0.5, 0.3438, 0.5, 0.375, 0.5, 0.7812, 0.5, 0.75, 0.5, 0.75, 0.5, 0.7812, 0.5, 0.3438, 0.5, 0.3125, 0.5, 0.3125, 0.5, 0.3438, 0.5, 0.75, 0.5, 0.7188, 0.5, 0.7188, 0.5, 0.75, 0.5, 0.3125, 0.5, 0.2812, 0.5, 0.2812, 0.5, 0.3125, 0.5, 0.7188, 0.5, 0.6875, 0.5, 0.6875, 0.5, 0.7188, 0.5, 0.9375, 0.5, 0.9062, 0.5, 0.9062, 0.5, 0.9375, 0.5, 0.5938, 0.5, 0.5625, 0.5, 0.5625, 0.5, 0.5938, 0.5, 1.0, 0.5, 0.9688, 0.5, 0.9688, 0.5, 1.0, 0.5, 0.1562, 0.5, 0.125, 0.5, 0.125, 0.5, 0.1562, 0.5, 0.5625, 0.5, 0.5312, 0.5, 0.5312, 0.5, 0.5625, 0.5, 0.9688, 0.5, 0.9375, 0.5, 0.9375, 0.5, 0.9688, 0.5, 0.125, 0.5, 0.09375, 0.5, 0.09375, 0.5, 0.125, 0.5, 0.5312, 0.5, 0.5, 0.5, 0.5, 0.5, 0.5312, 0.5, 0.9375, 0.5, 0.9062, 0.5, 0.9062, 0.5, 0.9375, 0.5, 0.09375, 0.5, 0.0625, 0.5, 0.0625, 0.5, 0.09375, 0.5, 0.5, 0.5, 0.4688, 0.5, 0.4688, 0.5, 0.5, 0.5, 0.9062, 0.5, 0.875, 0.5, 0.875, 0.5, 0.9062, 0.5, 0.0625, 0.5, 0.03125, 0.5, 0.03125, 0.5, 0.0625, 0.5, 0.4688, 0.5, 0.4375, 0.5, 0.4375, 0.5, 0.4688, 0.5, 0.875, 0.5, 0.8438, 0.5, 0.8438, 0.5, 0.875, 0.5, 0.03125, 0.5, 0.0, 0.5, 0.0, 0.5, 0.03125, 0.5, 0.4375, 0.5, 0.4062, 0.5, 0.4062, 0.5, 0.4375, 0.5, 0.8438, 0.5, 0.8125, 0.5, 0.8125, 0.5, 0.8438, 0.5, 0.4062, 0.5, 0.375, 0.5, 0.375, 0.5, 0.4062, 0.5, 0.8125, 0.5, 0.7812, 0.5, 0.7812, 0.5, 0.8125, 0.5, 0.375, 0.5, 0.3438, 0.5, 0.3438, 0.5, 0.375, 0.5, 0.7812, 0.5, 0.75, 0.5, 0.75, 0.5, 0.7812, 0.5, 0.3438, 0.5, 0.3125, 0.5, 0.3125, 0.5, 0.3438, 0.5, 0.75, 0.5, 0.7188, 0.5, 0.7188, 0.5, 0.75, 0.5, 0.3125, 0.5, 0.2812, 0.5, 0.2812, 0.5, 0.3125, 0.5, 0.7188, 0.5, 0.6875, 0.5, 0.6875, 0.5, 0.7188, 0.5, 0.2812, 0.5, 0.25, 0.5, 0.25, 0.5, 0.2812, 0.5, 0.6875, 0.5, 0.6562, 0.5, 0.6562, 0.5, 0.6875, 0.5, 0.25, 0.5, 0.2188, 0.5, 0.2188, 0.5, 0.25, 0.5, 0.6562, 0.5, 0.625, 0.5, 0.625, 0.5, 0.6562, 0.5, 0.2188, 0.5, 0.1875, 0.5, 0.1875, 0.5, 0.2188, 0.5, 0.625, 0.5, 0.5938, 0.5, 0.5938, 0.5, 0.625, 0.5, 0.8438, 0.5, 0.8125, 0.5, 0.8125, 0.5, 0.8438, 0.5, 0.09375, 0.5, 0.0625, 0.5, 0.0625, 0.5, 0.09375, 0.5, 0.5, 0.5, 0.4688, 0.5, 0.4688, 0.5, 0.5, 0.5, 0.9062, 0.5, 0.875, 0.5, 0.875, 0.5, 0.9062, 0.5, 0.0625, 0.5, 0.03125, 0.5, 0.03125, 0.5, 0.0625, 0.5, 0.4688, 0.5, 0.4375, 0.5, 0.4375, 0.5, 0.4688, 0.5, 0.875, 0.5, 0.8438, 0.5, 0.8438, 0.5, 0.875, 0.5, 0.03125, 0.5, 0.0, 0.5, 0.0, 0.5, 0.03125, 0.5, 0.4375, 0.5, 0.4062, 0.5, 0.4062, 0.5, 0.4375, 0.5, 0.8438, 0.5, 0.8125, 0.5, 0.8125, 0.5, 0.8438, 0.5, 0.4062, 0.5, 0.375, 0.5, 0.375, 0.5, 0.4062, 0.5, 0.8125, 0.5, 0.7812, 0.5, 0.7812, 0.5, 0.8125, 0.5, 0.375, 0.5, 0.3438, 0.5, 0.3438, 0.5, 0.375, 0.5, 0.7812, 0.5, 0.75, 0.5, 0.75, 0.5, 0.7812, 0.5, 0.3438, 0.5, 0.3125, 0.5, 0.3125, 0.5, 0.3438, 0.5, 0.75, 0.5, 0.7188, 0.5, 0.7188, 0.5, 0.75, 0.5, 0.3125, 0.5, 0.2812, 0.5, 0.2812, 0.5, 0.3125, 0.5, 0.7188, 0.5, 0.6875, 0.5, 0.6875, 0.5, 0.7188, 0.5, 0.2812, 0.5, 0.25, 0.5, 0.25, 0.5, 0.2812, 0.5, 0.6875, 0.5, 0.6562, 0.5, 0.6562, 0.5, 0.6875, 0.5, 0.25, 0.5, 0.2188, 0.5, 0.2188, 0.5, 0.25, 0.5, 0.6562, 0.5, 0.625, 0.5, 0.625, 0.5, 0.6562, 0.5, 0.2188, 0.5, 0.1875, 0.5, 0.1875, 0.5, 0.2188, 0.5, 0.625, 0.5, 0.5938, 0.5, 0.5938, 0.5, 0.625, 0.5, 0.1875, 0.5, 0.1562, 0.5, 0.1562, 0.5, 0.1875, 0.5, 0.5938, 0.5, 0.5625, 0.5, 0.5625, 0.5, 0.5938, 0.5, 1.0, 0.5, 0.9688, 0.5, 0.9688, 0.5, 1.0, 0.5, 0.1562, 0.5, 0.125, 0.5, 0.125, 0.5, 0.1562, 0.5, 0.5625, 0.5, 0.5312, 0.5, 0.5312, 0.5, 0.5625, 0.5, 0.9688, 0.5, 0.9375, 0.5, 0.9375, 0.5, 0.9688, 0.5, 0.125, 0.5, 0.09375, 0.5, 0.09375, 0.5, 0.125, 0.5, 0.5312, 0.5, 0.5, 0.5, 0.5, 0.5, 0.5312, 0.5, 0.75, 0.5, 0.7188, 0.5, 0.7188, 0.5, 0.75, 0.5, 0.4062, 0.5, 0.375, 0.5, 0.375, 0.5, 0.4062, 0.5, 0.8125, 0.5, 0.7812, 0.5, 0.7812, 0.5, 0.8125, 0.5, 0.375, 0.5, 0.3438, 0.5, 0.3438, 0.5, 0.375, 0.5, 0.7812, 0.5, 0.75, 0.5, 0.75, 0.5, 0.7812, 0.5, 0.3438, 0.5, 0.3125, 0.5, 0.3125, 0.5, 0.3438, 0.5, 0.75, 0.5, 0.7188, 0.5, 0.7188, 0.5, 0.75, 0.5, 0.3125, 0.5, 0.2812, 0.5, 0.2812, 0.5, 0.3125, 0.5, 0.7188, 0.5, 0.6875, 0.5, 0.6875, 0.5, 0.7188, 0.5, 0.2812, 0.5, 0.25, 0.5, 0.25, 0.5, 0.2812, 0.5, 0.6875, 0.5, 0.6562, 0.5, 0.6562, 0.5, 0.6875, 0.5, 0.25, 0.5, 0.2188, 0.5, 0.2188, 0.5, 0.25, 0.5, 0.6562, 0.5, 0.625, 0.5, 0.625, 0.5, 0.6562, 0.5, 0.2188, 0.5, 0.1875, 0.5, 0.1875, 0.5, 0.2188, 0.5, 0.625, 0.5, 0.5938, 0.5, 0.5938, 0.5, 0.625, 0.5, 0.1875, 0.5, 0.1562, 0.5, 0.1562, 0.5, 0.1875, 0.5, 0.5938, 0.5, 0.5625, 0.5, 0.5625, 0.5, 0.5938, 0.5, 1.0, 0.5, 0.9688, 0.5, 0.9688, 0.5, 1.0, 0.5, 0.1562, 0.5, 0.125, 0.5, 0.125, 0.5, 0.1562, 0.5, 0.5625, 0.5, 0.5312, 0.5, 0.5312, 0.5, 0.5625, 0.5, 0.9688, 0.5, 0.9375, 0.5, 0.9375, 0.5, 0.9688, 0.5, 0.125, 0.5, 0.09375, 0.5, 0.09375, 0.5, 0.125, 0.5, 0.5312, 0.5, 0.5, 0.5, 0.5, 0.5, 0.5312, 0.5, 0.9375, 0.5, 0.9062, 0.5, 0.9062, 0.5, 0.9375, 0.5, 0.09375, 0.5, 0.0625, 0.5, 0.0625, 0.5, 0.09375, 0.5, 0.5, 0.5, 0.4688, 0.5, 0.4688, 0.5, 0.5, 0.5, 0.9062, 0.5, 0.875, 0.5, 0.875, 0.5, 0.9062, 0.5, 0.0625, 0.5, 0.03125, 0.5, 0.03125, 0.5, 0.0625, 0.5, 0.4688, 0.5, 0.4375, 0.5, 0.4375, 0.5, 0.4688, 0.5, 0.875, 0.5, 0.8438, 0.5, 0.8438, 0.5, 0.875, 0.5, 0.03125, 0.5, 0.0, 0.5, 0.0, 0.5, 0.03125, 0.5, 0.4375, 0.5, 0.4062, 0.5, 0.4062, 0.5, 0.4375, 0.5, 0.6562, 0.5, 0.625, 0.5, 0.625, 0.5, 0.6562, 0.5, 0.3125, 0.5, 0.2812, 0.5, 0.2812, 0.5, 0.3125, 0.5, 0.7188, 0.5, 0.6875, 0.5, 0.6875, 0.5, 0.7188, 0.5, 0.2812, 0.5, 0.25, 0.5, 0.25, 0.5, 0.2812, 0.5, 0.6875, 0.5, 0.6562, 0.5, 0.6562, 0.5, 0.6875, 0.5, 0.25, 0.5, 0.2188, 0.5, 0.2188, 0.5, 0.25, 0.5, 0.6562, 0.5, 0.625, 0.5, 0.625, 0.5, 0.6562, 0.5, 0.2188, 0.5, 0.1875, 0.5, 0.1875, 0.5, 0.2188, 0.5, 0.625, 0.5, 0.5938, 0.5, 0.5938, 0.5, 0.625, 0.5, 0.1875, 0.5, 0.1562, 0.5, 0.1562, 0.5, 0.1875, 0.5, 0.5938, 0.5, 0.5625, 0.5, 0.5625, 0.5, 0.5938, 0.5, 1.0, 0.5, 0.9688, 0.5, 0.9688, 0.5, 1.0, 0.5, 0.1562, 0.5, 0.125, 0.5, 0.125, 0.5, 0.1562, 0.5, 0.5625, 0.5, 0.5312, 0.5, 0.5312, 0.5, 0.5625, 0.5, 0.9688, 0.5, 0.9375, 0.5, 0.9375, 0.5, 0.9688, 0.5, 0.125, 0.5, 0.09375, 0.5, 0.09375, 0.5, 0.125, 0.5, 0.5312, 0.5, 0.5, 0.5, 0.5, 0.5, 0.5312, 0.5, 0.9375, 0.5, 0.9062, 0.5, 0.9062, 0.5, 0.9375, 0.5, 0.09375, 0.5, 0.0625, 0.5, 0.0625, 0.5, 0.09375, 0.5, 0.5, 0.5, 0.4688, 0.5, 0.4688, 0.5, 0.5, 0.5, 0.9062, 0.5, 0.875, 0.5, 0.875, 0.5, 0.9062, 0.5, 0.0625, 0.5, 0.03125, 0.5, 0.03125, 0.5, 0.0625, 0.5, 0.4688, 0.5, 0.4375, 0.5, 0.4375, 0.5, 0.4688, 0.5, 0.875, 0.5, 0.8438, 0.5, 0.8438, 0.5, 0.875, 0.5, 0.03125, 0.5, 0.0, 0.5, 0.0, 0.5, 0.03125, 0.5, 0.4375, 0.5, 0.4062, 0.5, 0.4062, 0.5, 0.4375, 0.5, 0.8438, 0.5, 0.8125, 0.5, 0.8125, 0.5, 0.8438, 0.5, 0.4062, 0.5, 0.375, 0.5, 0.375, 0.5, 0.4062, 0.5, 0.8125, 0.5, 0.7812, 0.5, 0.7812, 0.5, 0.8125, 0.5, 0.375, 0.5, 0.3438, 0.5, 0.3438, 0.5, 0.375, 0.5, 0.7812, 0.5, 0.75, 0.5, 0.75, 0.5, 0.7812, 0.5, 0.3438, 0.5, 0.3125, 0.5, 0.3125, 0.5, 0.3438, 0.5, 0.3438, 0.5, 0.375, 0.5, 0.375, 0.5, 0.3438, 0.5, 0.2188, 0.5, 0.1875, 0.5, 0.1875, 0.5, 0.2188, 0.5, 0.625, 0.5, 0.5938, 0.5, 0.5938, 0.5, 0.625, 0.5, 0.1875, 0.5, 0.1562, 0.5, 0.1562, 0.5, 0.1875, 0.5, 0.5938, 0.5, 0.5625, 0.5, 0.5625, 0.5, 0.5938, 0.5, 1.0, 0.5, 0.9688, 0.5, 0.9688, 0.5, 1.0, 0.5, 0.1562, 0.5, 0.125, 0.5, 0.125, 0.5, 0.1562, 0.5, 0.5625, 0.5, 0.5312, 0.5, 0.5312, 0.5, 0.5625, 0.5, 0.9688, 0.5, 0.9375, 0.5, 0.9375, 0.5, 0.9688, 0.5, 0.125, 0.5, 0.09375, 0.5, 0.09375, 0.5, 0.125, 0.5, 0.5312, 0.5, 0.5, 0.5, 0.5, 0.5, 0.5312, 0.5, 0.9375, 0.5, 0.9062, 0.5, 0.9062, 0.5, 0.9375, 0.5, 0.09375, 0.5, 0.0625, 0.5, 0.0625, 0.5, 0.09375, 0.5, 0.5, 0.5, 0.4688, 0.5, 0.4688, 0.5, 0.5, 0.5, 0.9062, 0.5, 0.875, 0.5, 0.875, 0.5, 0.9062, 0.5, 0.0625, 0.5, 0.03125, 0.5, 0.03125, 0.5, 0.0625, 0.5, 0.4688, 0.5, 0.4375, 0.5, 0.4375, 0.5, 0.4688, 0.5, 0.875, 0.5, 0.8438, 0.5, 0.8438, 0.5, 0.875, 0.5, 0.03125, 0.5, 0.0, 0.5, 0.0, 0.5, 0.03125, 0.5, 0.4375, 0.5, 0.4062, 0.5, 0.4062, 0.5, 0.4375, 0.5, 0.8438, 0.5, 0.8125, 0.5, 0.8125, 0.5, 0.8438, 0.5, 0.4062, 0.5, 0.375, 0.5, 0.375, 0.5, 0.4062, 0.5, 0.8125, 0.5, 0.7812, 0.5, 0.7812, 0.5, 0.8125, 0.5, 0.375, 0.5, 0.3438, 0.5, 0.3438, 0.5, 0.375, 0.5, 0.7812, 0.5, 0.75, 0.5, 0.75, 0.5, 0.7812, 0.5, 0.3438, 0.5, 0.3125, 0.5, 0.3125, 0.5, 0.3438, 0.5, 0.75, 0.5, 0.7188, 0.5, 0.7188, 0.5, 0.75, 0.5, 0.3125, 0.5, 0.2812, 0.5, 0.2812, 0.5, 0.3125, 0.5, 0.7188, 0.5, 0.6875, 0.5, 0.6875, 0.5, 0.7188, 0.5, 0.2812, 0.5, 0.25, 0.5, 0.25, 0.5, 0.2812, 0.5, 0.6875, 0.5, 0.6562, 0.5, 0.6562, 0.5, 0.6875, 0.5, 0.25, 0.5, 0.2188, 0.5, 0.2188, 0.5, 0.25, 0.5, 0.3766, 0.25, 0.625, 0.25, 0.625, 0.5, 0.3766, 0.5, 0.3766, 0.75, 0.625, 0.75, 0.625, 1.0, 0.3766, 1.0, 0.1438, 0.5188, 0.3562, 0.5188, 0.3562, 0.7312, 0.1438, 0.7312, 0.3766, 0.5, 0.625, 0.5, 0.625, 0.75, 0.3766, 0.75, 0.3766, 0.0, 0.625, 0.0, 0.625, 0.25, 0.3766, 0.25, 0.625, 0.5, 0.875, 0.5, 0.875, 0.75, 0.625, 0.75, 0.3577, 0.7327, 0.1423, 0.7327, 0.1423, 0.7327, 0.3577, 0.7327, 0.3593, 0.7343, 0.3593, 0.5157, 0.3734, 0.5016, 0.3734, 0.7484, 0.3577, 0.5173, 0.3577, 0.7327, 0.3577, 0.7327, 0.3577, 0.5173, 0.1407, 0.5157, 0.1407, 0.7343, 0.1266, 0.7484, 0.1266, 0.5016, 0.1407, 0.7343, 0.3593, 0.7343, 0.3734, 0.7484, 0.1266, 0.7484, 0.1423, 0.5173, 0.3577, 0.5173, 0.3577, 0.5173, 0.1423, 0.5173, 0.3593, 0.5157, 0.1407, 0.5157, 0.1266, 0.5016, 0.3734, 0.5016, 0.1266, 0.5016, 0.1266, 0.7484, 0.125, 0.7495, 0.125, 0.5005, 0.375, 0.2495, 0.375, 0.000462, 0.3766, 0.0, 0.3766, 0.25, 0.3734, 0.5016, 0.1266, 0.5016, 0.1255, 0.5, 0.3745, 0.5, 0.375, 0.4995, 0.375, 0.2505, 0.3766, 0.25, 0.3766, 0.5, 0.3734, 0.7484, 0.3734, 0.5016, 0.375, 0.5005, 0.375, 0.7495, 0.375, 0.7495, 0.375, 0.5005, 0.3766, 0.5, 0.3766, 0.75, 0.1266, 0.7484, 0.3734, 0.7484, 0.3745, 0.75, 0.1255, 0.75, 0.375, 0.9995, 0.375, 0.7505, 0.3766, 0.75, 0.3766, 1.0, 0.1423, 0.5173, 0.1423, 0.7327, 0.1423, 0.7327, 0.1423, 0.5173, 0.1423, 0.5173, 0.1423, 0.7327, 0.1407, 0.7343, 0.1407, 0.5157, 0.3577, 0.5173, 0.1423, 0.5173, 0.1423, 0.5173, 0.3577, 0.5173, 0.3577, 0.5173, 0.1423, 0.5173, 0.1407, 0.5157, 0.3593, 0.5157, 0.3577, 0.7327, 0.3577, 0.5173, 0.3577, 0.5173, 0.3577, 0.7327, 0.3577, 0.7327, 0.3577, 0.5173, 0.3593, 0.5157, 0.3593, 0.7343, 0.1423, 0.7327, 0.3577, 0.7327, 0.3577, 0.7327, 0.1423, 0.7327, 0.1423, 0.7327, 0.3577, 0.7327, 0.3593, 0.7343, 0.1407, 0.7343, 0.1438, 0.5188, 0.1438, 0.7312, 0.1425, 0.7325, 0.1425, 0.5175, 0.1425, 0.5175, 0.1425, 0.7325, 0.1423, 0.7327, 0.1423, 0.5173, 0.3562, 0.5188, 0.1438, 0.5188, 0.1425, 0.5175, 0.3575, 0.5175, 0.3575, 0.5175, 0.1425, 0.5175, 0.1423, 0.5173, 0.3577, 0.5173, 0.3562, 0.7312, 0.3562, 0.5188, 0.3575, 0.5175, 0.3575, 0.7325, 0.3575, 0.7325, 0.3575, 0.5175, 0.3577, 0.5173, 0.3577, 0.7327, 0.1438, 0.7312, 0.3562, 0.7312, 0.3575, 0.7325, 0.1425, 0.7325, 0.1425, 0.7325, 0.3575, 0.7325, 0.3577, 0.7327, 0.1423, 0.7327, 0.1423, 0.7327, 0.1423, 0.5173, 0.1423, 0.5173, 0.1423, 0.7327, 0.375, 0.5, 0.3438, 0.5, 0.3438, 0.5, 0.375, 0.5, 0.7188, 0.5, 0.6875, 0.5, 0.6875, 0.5, 0.7188, 0.5, 0.3125, 0.5, 0.3438, 0.5, 0.3438, 0.5, 0.3125, 0.5, 0.6875, 0.5, 0.6562, 0.5, 0.6562, 0.5, 0.6875, 0.5, 0.2812, 0.5, 0.3125, 0.5, 0.3125, 0.5, 0.2812, 0.5, 0.6562, 0.5, 0.625, 0.5, 0.625, 0.5, 0.6562, 0.5, 0.25, 0.5, 0.2812, 0.5, 0.2812, 0.5, 0.25, 0.5, 0.625, 0.5, 0.5938, 0.5, 0.5938, 0.5, 0.625, 0.5, 0.2188, 0.5, 0.25, 0.5, 0.25, 0.5, 0.2188, 0.5, 0.5938, 0.5, 0.5625, 0.5, 0.5625, 0.5, 0.5938, 0.5, 0.1875, 0.5, 0.2188, 0.5, 0.2188, 0.5, 0.1875, 0.5, 0.5625, 0.5, 0.5312, 0.5, 0.5312, 0.5, 0.5625, 0.5, 0.1562, 0.5, 0.1875, 0.5, 0.1875, 0.5, 0.1562, 0.5, 0.9688, 0.5, 1.0, 0.5, 1.0, 0.5, 0.9688, 0.5, 0.5312, 0.5, 0.5, 0.5, 0.5, 0.5, 0.5312, 0.5, 0.125, 0.5, 0.1562, 0.5, 0.1562, 0.5, 0.125, 0.5, 0.9375, 0.5, 0.9688, 0.5, 0.9688, 0.5, 0.9375, 0.5, 0.5, 0.5, 0.4688, 0.5, 0.4688, 0.5, 0.5, 0.5, 0.09375, 0.5, 0.125, 0.5, 0.125, 0.5, 0.09375, 0.5, 0.9062, 0.5, 0.9375, 0.5, 0.9375, 0.5, 0.9062, 0.5, 0.4688, 0.5, 0.4375, 0.5, 0.4375, 0.5, 0.4688, 0.5, 0.0625, 0.5, 0.09375, 0.5, 0.09375, 0.5, 0.0625, 0.5, 0.875, 0.5, 0.9062, 0.5, 0.9062, 0.5, 0.875, 0.5, 0.4375, 0.5, 0.4062, 0.5, 0.4062, 0.5, 0.4375, 0.5, 0.03125, 0.5, 0.0625, 0.5, 0.0625, 0.5, 0.03125, 0.5, 0.8438, 0.5, 0.875, 0.5, 0.875, 0.5, 0.8438, 0.5, 0.4062, 0.5, 0.375, 0.5, 0.375, 0.5, 0.4062, 0.5, 0.0, 0.5, 0.03125, 0.5, 0.03125, 0.5, 0.0, 0.5, 0.8125, 0.5, 0.8438, 0.5, 0.8438, 0.5, 0.8125, 0.5, 0.375, 0.5, 0.3438, 0.5, 0.3438, 0.5, 0.375, 0.5, 0.7812, 0.5, 0.8125, 0.5, 0.8125, 0.5, 0.7812, 0.5, 0.3438, 0.5, 0.3125, 0.5, 0.3125, 0.5, 0.3438, 0.5, 0.75, 0.5, 0.7812, 0.5, 0.7812, 0.5, 0.75, 0.5, 0.3125, 0.5, 0.2812, 0.5, 0.2812, 0.5, 0.3125, 0.5, 0.7188, 0.5, 0.75, 0.5, 0.75, 0.5, 0.7188, 0.5, 0.2812, 0.5, 0.25, 0.5, 0.25, 0.5, 0.2812, 0.5, 0.6875, 0.5, 0.7188, 0.5, 0.7188, 0.5, 0.6875, 0.5, 0.25, 0.5, 0.2188, 0.5, 0.2188, 0.5, 0.25, 0.5, 0.6562, 0.5, 0.6875, 0.5, 0.6875, 0.5, 0.6562, 0.5, 0.2188, 0.5, 0.1875, 0.5, 0.1875, 0.5, 0.2188, 0.5, 0.6562, 0.5, 0.625, 0.5, 0.625, 0.5, 0.6562, 0.5, 0.1875, 0.5, 0.1562, 0.5, 0.1562, 0.5, 0.1875, 0.5, 1.0, 0.5, 0.9688, 0.5, 0.9688, 0.5, 1.0, 0.5, 0.5938, 0.5, 0.625, 0.5, 0.625, 0.5, 0.5938, 0.5, 0.1562, 0.5, 0.125, 0.5, 0.125, 0.5, 0.1562, 0.5, 0.9688, 0.5, 0.9375, 0.5, 0.9375, 0.5, 0.9688, 0.5, 0.5625, 0.5, 0.5938, 0.5, 0.5938, 0.5, 0.5625, 0.5, 0.125, 0.5, 0.09375, 0.5, 0.09375, 0.5, 0.125, 0.5, 0.9375, 0.5, 0.9062, 0.5, 0.9062, 0.5, 0.9375, 0.5, 0.5312, 0.5, 0.5625, 0.5, 0.5625, 0.5, 0.5312, 0.5, 0.09375, 0.5, 0.0625, 0.5, 0.0625, 0.5, 0.09375, 0.5, 0.9062, 0.5, 0.875, 0.5, 0.875, 0.5, 0.9062, 0.5, 0.5, 0.5, 0.5312, 0.5, 0.5312, 0.5, 0.5, 0.5, 0.0625, 0.5, 0.03125, 0.5, 0.03125, 0.5, 0.0625, 0.5, 0.875, 0.5, 0.8438, 0.5, 0.8438, 0.5, 0.875, 0.5, 0.4688, 0.5, 0.5, 0.5, 0.5, 0.5, 0.4688, 0.5, 0.03125, 0.5, 0.0, 0.5, 0.0, 0.5, 0.03125, 0.5, 0.8438, 0.5, 0.8125, 0.5, 0.8125, 0.5, 0.8438, 0.5, 0.4375, 0.5, 0.4688, 0.5, 0.4688, 0.5, 0.4375, 0.5, 0.8125, 0.5, 0.7812, 0.5, 0.7812, 0.5, 0.8125, 0.5, 0.4062, 0.5, 0.4375, 0.5, 0.4375, 0.5, 0.4062, 0.5, 0.7812, 0.5, 0.75, 0.5, 0.75, 0.5, 0.7812, 0.5, 0.375, 0.5, 0.4062, 0.5, 0.4062, 0.5, 0.375, 0.5, 0.75, 0.5, 0.7188, 0.5, 0.7188, 0.5, 0.75, 0.5, 0.75, 0.49, 0.7968, 0.4854, 0.8418, 0.4717, 0.8833, 0.4496, 0.9197, 0.4197, 0.9496, 0.3833, 0.9717, 0.3418, 0.9854, 0.2968, 0.99, 0.25, 0.9854, 0.2032, 0.9717, 0.1582, 0.9496, 0.1167, 0.9197, 0.08029, 0.8833, 0.05045, 0.8418, 0.02827, 0.7968, 0.01461, 0.75, 0.01, 0.7032, 0.01461, 0.6582, 0.02827, 0.6167, 0.05045, 0.5803, 0.08029, 0.5504, 0.1167, 0.5283, 0.1582, 0.5146, 0.2032, 0.51, 0.25, 0.5146, 0.2968, 0.5283, 0.3418, 0.5504, 0.3833, 0.5803, 0.4197, 0.6167, 0.4496, 0.6582, 0.4717, 0.7032, 0.4854, 0.1562, 0.5, 0.1875, 0.5, 0.1875, 0.5, 0.1562, 0.5, 0.9688, 0.5, 1.0, 0.5, 1.0, 0.5, 0.9688, 0.5, 0.3438, 0.5, 0.3125, 0.5, 0.3125, 0.5, 0.3438, 0.5, 0.125, 0.5, 0.1562, 0.5, 0.1562, 0.5, 0.125, 0.5, 0.9375, 0.5, 0.9688, 0.5, 0.9688, 0.5, 0.9375, 0.5, 0.3125, 0.5, 0.2812, 0.5, 0.2812, 0.5, 0.3125, 0.5, 0.09375, 0.5, 0.125, 0.5, 0.125, 0.5, 0.09375, 0.5, 0.9062, 0.5, 0.9375, 0.5, 0.9375, 0.5, 0.9062, 0.5, 0.2812, 0.5, 0.25, 0.5, 0.25, 0.5, 0.2812, 0.5, 0.0625, 0.5, 0.09375, 0.5, 0.09375, 0.5, 0.0625, 0.5, 0.875, 0.5, 0.9062, 0.5, 0.9062, 0.5, 0.875, 0.5, 0.25, 0.5, 0.2188, 0.5, 0.2188, 0.5, 0.25, 0.5, 0.03125, 0.5, 0.0625, 0.5, 0.0625, 0.5, 0.03125, 0.5, 0.8438, 0.5, 0.875, 0.5, 0.875, 0.5, 0.8438, 0.5, 0.2188, 0.5, 0.1875, 0.5, 0.1875, 0.5, 0.2188, 0.5, 0.0, 0.5, 0.03125, 0.5, 0.03125, 0.5, 0.0, 0.5, 0.8125, 0.5, 0.8438, 0.5, 0.8438, 0.5, 0.8125, 0.5, 0.1875, 0.5, 0.1562, 0.5, 0.1562, 0.5, 0.1875, 0.5, 1.0, 0.5, 0.9688, 0.5, 0.9688, 0.5, 1.0, 0.5, 0.7812, 0.5, 0.8125, 0.5, 0.8125, 0.5, 0.7812, 0.5, 0.1562, 0.5, 0.125, 0.5, 0.125, 0.5, 0.1562, 0.5, 0.9688, 0.5, 0.9375, 0.5, 0.9375, 0.5, 0.9688, 0.5, 0.75, 0.5, 0.7812, 0.5, 0.7812, 0.5, 0.75, 0.5, 0.125, 0.5, 0.09375, 0.5, 0.09375, 0.5, 0.125, 0.5, 0.9375, 0.5, 0.9062, 0.5, 0.9062, 0.5, 0.9375, 0.5, 0.7188, 0.5, 0.75, 0.5, 0.75, 0.5, 0.7188, 0.5, 0.09375, 0.5, 0.0625, 0.5, 0.0625, 0.5, 0.09375, 0.5, 0.9062, 0.5, 0.875, 0.5, 0.875, 0.5, 0.9062, 0.5, 0.6875, 0.5, 0.7188, 0.5, 0.7188, 0.5, 0.6875, 0.5, 0.0625, 0.5, 0.03125, 0.5, 0.03125, 0.5, 0.0625, 0.5, 0.875, 0.5, 0.8438, 0.5, 0.8438, 0.5, 0.875, 0.5, 0.6562, 0.5, 0.6875, 0.5, 0.6875, 0.5, 0.6562, 0.5, 0.03125, 0.5, 0.0, 0.5, 0.0, 0.5, 0.03125, 0.5, 0.8438, 0.5, 0.8125, 0.5, 0.8125, 0.5, 0.8438, 0.5, 0.6562, 0.5, 0.625, 0.5, 0.625, 0.5, 0.6562, 0.5, 0.8125, 0.5, 0.7812, 0.5, 0.7812, 0.5, 0.8125, 0.5, 0.5938, 0.5, 0.625, 0.5, 0.625, 0.5, 0.5938, 0.5, 0.7812, 0.5, 0.75, 0.5, 0.75, 0.5, 0.7812, 0.5, 0.5625, 0.5, 0.5938, 0.5, 0.5938, 0.5, 0.5625, 0.5, 0.75, 0.5, 0.7188, 0.5, 0.7188, 0.5, 0.75, 0.5, 0.5312, 0.5, 0.5625, 0.5, 0.5625, 0.5, 0.5312, 0.5, 0.7188, 0.5, 0.6875, 0.5, 0.6875, 0.5, 0.7188, 0.5, 0.5, 0.5, 0.5312, 0.5, 0.5312, 0.5, 0.5, 0.5, 0.6875, 0.5, 0.6562, 0.5, 0.6562, 0.5, 0.6875, 0.5, 0.4688, 0.5, 0.5, 0.5, 0.5, 0.5, 0.4688, 0.5, 0.6562, 0.5, 0.625, 0.5, 0.625, 0.5, 0.6562, 0.5, 0.4375, 0.5, 0.4688, 0.5, 0.4688, 0.5, 0.4375, 0.5, 0.625, 0.5, 0.5938, 0.5, 0.5938, 0.5, 0.625, 0.5, 0.4062, 0.5, 0.4375, 0.5, 0.4375, 0.5, 0.4062, 0.5, 0.5938, 0.5, 0.5625, 0.5, 0.5625, 0.5, 0.5938, 0.5, 0.375, 0.5, 0.4062, 0.5, 0.4062, 0.5, 0.375, 0.5, 0.5625, 0.5, 0.5312, 0.5, 0.5312, 0.5, 0.5625, 0.5, 0.3438, 0.5, 0.375, 0.5, 0.375, 0.5, 0.3438, 0.5, 0.5312, 0.5, 0.5, 0.5, 0.5, 0.5, 0.5312, 0.5, 0.3125, 0.5, 0.3438, 0.5, 0.3438, 0.5, 0.3125, 0.5, 0.5, 0.5, 0.4688, 0.5, 0.4688, 0.5, 0.5, 0.5, 0.2812, 0.5, 0.3125, 0.5, 0.3125, 0.5, 0.2812, 0.5, 0.4688, 0.5, 0.4375, 0.5, 0.4375, 0.5, 0.4688, 0.5, 0.25, 0.5, 0.2812, 0.5, 0.2812, 0.5, 0.25, 0.5, 0.4375, 0.5, 0.4062, 0.5, 0.4062, 0.5, 0.4375, 0.5, 0.2188, 0.5, 0.25, 0.5, 0.25, 0.5, 0.2188, 0.5, 0.4062, 0.5, 0.375, 0.5, 0.375, 0.5, 0.4062, 0.5, 0.1875, 0.5, 0.2188, 0.5, 0.2188, 0.5, 0.1875, 0.5, 0.0, 0.5, 0.03125, 0.5, 0.0625, 0.5, 0.09375, 0.5, 0.125, 0.5, 0.1562, 0.5, 0.1875, 0.5, 0.2188, 0.5, 0.25, 0.5, 0.2812, 0.5, 0.3125, 0.5, 0.3438, 0.5, 0.375, 0.5, 0.4062, 0.5, 0.4375, 0.5, 0.4688, 0.5, 0.5, 0.5, 0.5312, 0.5, 0.5625, 0.5, 0.5938, 0.5, 0.625, 0.5, 0.6562, 0.5, 0.6875, 0.5, 0.7188, 0.5, 0.75, 0.5, 0.7812, 0.5, 0.8125, 0.5, 0.8438, 0.5, 0.875, 0.5, 0.9062, 0.5, 0.9375, 0.5, 0.9688, 0.5])
me_cylinder_001.materials.append(mat_pillar)
me_cylinder_001.use_remesh_fix_poles = True
me_cylinder_001.use_remesh_preserve_attributes = False
me_cylinder_001.use_mirror_vertex_groups = False
me_cylinder_001.update()

# ---- objects
ob_light = bpy.data.objects.new('Light', light_light)
ob_camera = bpy.data.objects.new('Camera', cam_camera)
ob_cylinder = bpy.data.objects.new('Cylinder', me_cylinder)
ob_cylinder_001 = bpy.data.objects.new('Cylinder.001', me_cylinder_001)

# ---- transforms, parenting, visibility, modifiers, constraints
ob_light.location = (4.076, 1.005, 5.904)
ob_light.rotation_euler = (0.6503, 0.05522, 1.866)
ob_light.lock_rotations_4d = False
ob_light.empty_display_type = 'ARROWS'
ob_light.color = (0.0, 0.0, 0.0, 0.0)
ob_light.lineart.crease_threshold = 0.0
ob_camera.location = (7.359, -6.926, 4.958)
ob_camera.rotation_euler = (1.109, 0.0, 0.8149)
ob_camera.lock_rotations_4d = False
ob_camera.empty_display_type = 'ARROWS'
ob_camera.color = (0.0, 0.0, 0.0, 0.0)
ob_camera.display_type = 'WIRE'
ob_camera.lineart.crease_threshold = 0.0
ob_cylinder.location = (-0.05244, 0.0, 0.5518)
ob_cylinder.scale = (1.5, 1.5, -0.1816)
ob_cylinder.lineart.crease_threshold = 0.0
ob_cylinder_001.location = (-0.05166, -1.015, 3.493)
ob_cylinder_001.rotation_euler = (0.0, -3.142, 0.0)
ob_cylinder_001.scale = (1.5, 1.5, -0.1816)
ob_cylinder_001.lineart.crease_threshold = 0.0

# ---- collection membership
col_collection.objects.link(ob_light)
col_collection.objects.link(ob_camera)
col_collection.objects.link(ob_cylinder)
col_collection.objects.link(ob_cylinder_001)

# ---- scene / render settings (as saved in the file)
scene.camera = ob_camera
scene.frame_start = 1; scene.frame_end = 60; scene.frame_set(0)
scene.render.engine = 'BLENDER_EEVEE_NEXT'
scene.cycles.use_denoising = False
scene.cycles.samples = 128
scene.cycles.sampling_pattern = 'TABULATED_SOBOL'
scene.cycles.use_adaptive_sampling = False
scene.cycles.use_light_tree = False
scene.view_settings.view_transform = 'Filmic'
bpy.context.view_layer.update()
